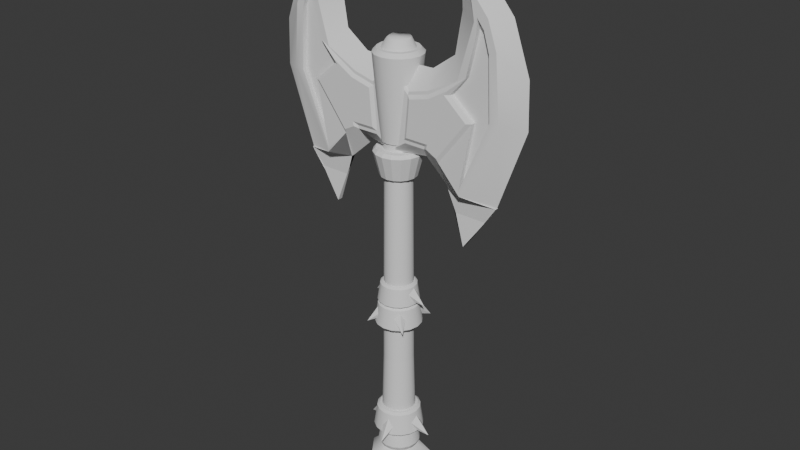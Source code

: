 # Source: axe_draft_2.blend  (saved by Blender 4.2.66; exported with 4.5.12 LTS)
import bpy
from mathutils import Matrix  # noqa: F401  (used for matrix-valued properties, if any)

bpy.ops.wm.read_factory_settings(use_empty=True)
scene = bpy.context.scene
scene.name = 'Scene'

# ---- collections
col_collection = bpy.data.collections.new('Collection'); scene.collection.children.link(col_collection)
col_ref = bpy.data.collections.new('Ref'); scene.collection.children.link(col_ref)

# ---- node groups
ng_smooth_by_angle = bpy.data.node_groups.new('Smooth by Angle', 'GeometryNodeTree')
_s = ng_smooth_by_angle.interface.new_socket(name='Mesh', in_out='OUTPUT', socket_type='NodeSocketGeometry')
_s = ng_smooth_by_angle.interface.new_socket(name='Mesh', in_out='INPUT', socket_type='NodeSocketGeometry')
_s = ng_smooth_by_angle.interface.new_socket(name='Angle', in_out='INPUT', socket_type='NodeSocketFloat')
_s.subtype = 'ANGLE'
_s.default_value = 0.5236
_s.min_value = 0.0
_s.max_value = 3.142
_s.description = 'Maximum face angle for smooth edges'
_s = ng_smooth_by_angle.interface.new_socket(name='Ignore Sharpness', in_out='INPUT', socket_type='NodeSocketBool')
_s.force_non_field = True
ng_smooth_by_angle.description = 'Set the sharpness of mesh edges based on the angle between the neighboring faces'
ng_smooth_by_angle.is_modifier = True
_N = ng_smooth_by_angle.nodes; _L = ng_smooth_by_angle.links
n0 = _N.new('GeometryNodeSetShadeSmooth'); n0.name = 'Set Shade Smooth'; n0.location = (120, -80)
n0.domain = 'EDGE'
n1 = _N.new('GeometryNodeSetShadeSmooth'); n1.name = 'Set Shade Smooth.001'; n1.location = (300, -80)
n2 = _N.new('NodeGroupOutput'); n2.name = 'Group Output'; n2.location = (480, -80)
n3 = _N.new('GeometryNodeInputMeshEdgeAngle'); n3.name = 'Edge Angle'; n3.location = (-440, -240)
n4 = _N.new('NodeGroupInput'); n4.name = 'Group Input'; n4.location = (-80, -80)
n5 = _N.new('GeometryNodeInputEdgeSmooth'); n5.name = 'Is Edge Smooth'; n5.location = (-260, -120)
n6 = _N.new('GeometryNodeInputShadeSmooth'); n6.name = 'Is Shade Smooth'; n6.location = (-440, -397)
n7 = _N.new('FunctionNodeCompare'); n7.name = 'Compare'; n7.location = (-260, -260)
n7.operation = 'LESS_EQUAL'
n7.inputs[6].default_value = (0.0, 0.0, 0.0, 0.0)
n7.inputs[7].default_value = (0.0, 0.0, 0.0, 0.0)
n8 = _N.new('FunctionNodeBooleanMath'); n8.name = 'Boolean Math.001'; n8.location = (-80, -260)
n9 = _N.new('NodeGroupInput'); n9.name = 'Group Input.001'; n9.location = (-440, -329)
n10 = _N.new('NodeGroupInput'); n10.name = 'Group Input.002'; n10.location = (-259, -189)
n11 = _N.new('FunctionNodeBooleanMath'); n11.name = 'Boolean Math'; n11.location = (-80, -149)
n11.operation = 'OR'
n12 = _N.new('FunctionNodeBooleanMath'); n12.name = 'Boolean Math.002'; n12.location = (-260, -380)
n12.operation = 'OR'
n13 = _N.new('NodeGroupInput'); n13.name = 'Group Input.003'; n13.location = (-440, -460)
_L.new(n3.outputs[0], n7.inputs[0])
_L.new(n1.outputs[0], n2.inputs[0])
_L.new(n9.outputs[1], n7.inputs[1])
_L.new(n7.outputs[0], n8.inputs[0])
_L.new(n4.outputs[0], n0.inputs[0])
_L.new(n0.outputs[0], n1.inputs[0])
_L.new(n8.outputs[0], n0.inputs[2])
_L.new(n10.outputs[2], n11.inputs[1])
_L.new(n5.outputs[0], n11.inputs[0])
_L.new(n11.outputs[0], n0.inputs[1])
_L.new(n13.outputs[2], n12.inputs[1])
_L.new(n6.outputs[0], n12.inputs[0])
_L.new(n12.outputs[0], n8.inputs[1])
n2.is_active_output = True

# ---- world
world_world = bpy.data.worlds.new('World'); scene.world = world_world
world_world.use_nodes = True; world_world.node_tree.nodes.clear()
_N = world_world.node_tree.nodes; _L = world_world.node_tree.links
n0 = _N.new('ShaderNodeOutputWorld'); n0.name = 'World Output'; n0.location = (300, 300)
n1 = _N.new('ShaderNodeBackground'); n1.name = 'Background'; n1.location = (10, 300)
n1.inputs[0].default_value = (0.05088, 0.05088, 0.05088, 1.0)
_L.new(n1.outputs[0], n0.inputs[0])
n0.is_active_output = True
world_world.color = (0.05088, 0.05088, 0.05088)
world_world.sun_shadow_jitter_overblur = 0.0

# ---- meshes
me_cylinder = bpy.data.meshes.new('Cylinder')
me_cylinder.from_pydata([(0.0, 1.0, -0.9998), (0.0, 1.0, 1.042), (0.3827, 0.9239, -0.9998), (0.3827, 0.9239, 1.042), (0.7071, 0.7071, -0.9998), (0.7071, 0.7071, 1.042), (0.9239, 0.3827, -0.9998), (0.9239, 0.3827, 1.042), (1.0, 0.0, -0.9998), (0.9239, -0.3827, -0.9998), (0.7071, -0.7071, -0.9998), (0.3827, -0.9239, -0.9998), (0.0, -1.0, -0.9998), (-0.3827, -0.9239, -0.9998), (-0.7071, -0.7071, -0.9998), (-0.9239, -0.3827, -0.9998), (-1.0, 0.0, -0.9998), (-0.9239, 0.3827, -0.9998), (-0.9239, 0.3827, 1.042), (-0.7071, 0.7071, -0.9998), (-0.7071, 0.7071, 1.042), (-0.3827, 0.9239, -0.9998), (-0.3827, 0.9239, 1.042), (8.041e-09, 1.52, 0.9857), (0.5817, 1.404, 0.9857), (1.075, 1.075, 0.9857), (1.404, 0.5817, 0.9857), (1.52, -8.041e-09, 0.9857), (1.404, -0.5817, 0.9857), (1.075, -1.075, 0.9857), (0.5817, -1.404, 0.9857), (8.041e-09, -1.52, 0.9857), (-0.5817, -1.404, 0.9857), (-1.075, -1.075, 0.9857), (-1.404, -0.5817, 0.9857), (-1.52, -8.041e-09, 0.9857), (-1.404, 0.5817, 0.9857), (-1.075, 1.075, 0.9857), (-0.5817, 1.404, 0.9857), (0.4677, 1.129, 0.41), (0.8643, 0.8643, 0.41), (1.129, 0.4677, 0.41), (1.222, -6.926e-09, 0.41), (1.129, -0.4677, 0.41), (0.8643, -0.8643, 0.41), (0.4677, -1.129, 0.41), (7.259e-09, -1.222, 0.41), (-0.4677, -1.129, 0.41), (-0.8643, -0.8643, 0.41), (-1.129, -0.4677, 0.41), (-1.222, -6.926e-09, 0.41), (-1.129, 0.4677, 0.41), (-0.8643, 0.8643, 0.41), (-0.4677, 1.129, 0.41), (7.259e-09, 1.222, 0.41), (0.5006, 1.208, -0.1227), (0.9249, 0.9249, -0.1227), (1.208, 0.5006, -0.1227), (1.308, -5.049e-09, -0.1227), (1.208, -0.5006, -0.1227), (0.9249, -0.9249, -0.1227), (0.5006, -1.208, -0.1227), (7.506e-09, -1.308, -0.1227), (-0.5006, -1.208, -0.1227), (-0.9249, -0.9249, -0.1227), (-1.208, -0.5006, -0.1227), (-1.308, -5.049e-09, -0.1227), (-1.208, 0.5006, -0.1227), (-0.9249, 0.9249, -0.1227), (-0.5006, 1.208, -0.1227), (7.506e-09, 1.308, -0.1227), (0.5351, 1.292, -0.8005), (0.9887, 0.9887, -0.8005), (1.292, 0.5351, -0.8005), (1.398, 4.296e-10, -0.8005), (1.292, -0.5351, -0.8005), (0.9887, -0.9887, -0.8005), (0.5351, -1.292, -0.8005), (5.24e-10, -1.398, -0.8005), (-0.5351, -1.292, -0.8005), (-0.9887, -0.9887, -0.8005), (-1.292, -0.5351, -0.8005), (-1.398, 4.296e-10, -0.8005), (-1.292, 0.5351, -0.8005), (-0.9887, 0.9887, -0.8005), (-0.5351, 1.292, -0.8005), (5.24e-10, 1.398, -0.8005), (0.9239, 0.3827, 1.042), (1.246, 0.04113, 1.014), (1.028, 0.1121, 1.034), (0.7627, -0.3159, 1.042), (1.151, -0.4357, 1.014), (0.9233, -0.3824, 1.034), (0.5837, -0.5837, 1.042), (0.881, -0.8399, 1.014), (0.7066, -0.7066, 1.034), (0.3159, -0.7627, 1.042), (0.4768, -1.11, 1.014), (0.3824, -0.9233, 1.034), (0.0, -0.8255, 1.042), (1.68e-09, -1.205, 1.014), (7.785e-10, -0.9994, 1.034), (-0.3159, -0.7627, 1.042), (-0.4768, -1.11, 1.014), (-0.3824, -0.9233, 1.034), (-0.5837, -0.5837, 1.042), (-0.881, -0.8399, 1.014), (-0.7066, -0.7066, 1.034), (-0.7627, -0.3159, 1.042), (-1.151, -0.4357, 1.014), (-0.9233, -0.3824, 1.034), (-1.246, 0.04113, 1.014), (-0.9239, 0.3827, 1.042), (-1.028, 0.1121, 1.034)], [], [(23, 1, 3, 24), (24, 3, 5, 25), (25, 5, 7, 26), (28, 91, 94, 29), (26, 7, 87, 89, 88, 27), (29, 94, 97, 30), (30, 97, 100, 31), (31, 100, 103, 32), (32, 103, 106, 33), (33, 106, 109, 34), (34, 109, 111, 35), (35, 111, 113, 112, 18, 36), (36, 18, 20, 37), (27, 88, 91, 28), (37, 20, 22, 38), (38, 22, 1, 23), (0, 2, 4, 6, 8, 9, 10, 11, 12, 13, 14, 15, 16, 17, 19, 21), (53, 38, 23, 54), (52, 37, 38, 53), (51, 36, 37, 52), (50, 35, 36, 51), (49, 34, 35, 50), (48, 33, 34, 49), (47, 32, 33, 48), (46, 31, 32, 47), (45, 30, 31, 46), (44, 29, 30, 45), (43, 28, 29, 44), (42, 27, 28, 43), (41, 26, 27, 42), (40, 25, 26, 41), (39, 24, 25, 40), (54, 23, 24, 39), (70, 54, 39, 55), (55, 39, 40, 56), (56, 40, 41, 57), (57, 41, 42, 58), (58, 42, 43, 59), (59, 43, 44, 60), (60, 44, 45, 61), (61, 45, 46, 62), (62, 46, 47, 63), (63, 47, 48, 64), (64, 48, 49, 65), (65, 49, 50, 66), (66, 50, 51, 67), (67, 51, 52, 68), (68, 52, 53, 69), (69, 53, 54, 70), (85, 69, 70, 86), (84, 68, 69, 85), (83, 67, 68, 84), (82, 66, 67, 83), (81, 65, 66, 82), (80, 64, 65, 81), (79, 63, 64, 80), (78, 62, 63, 79), (77, 61, 62, 78), (76, 60, 61, 77), (75, 59, 60, 76), (74, 58, 59, 75), (73, 57, 58, 74), (72, 56, 57, 73), (71, 55, 56, 72), (86, 70, 55, 71), (0, 86, 71, 2), (2, 71, 72, 4), (4, 72, 73, 6), (6, 73, 74, 8), (8, 74, 75, 9), (9, 75, 76, 10), (10, 76, 77, 11), (11, 77, 78, 12), (12, 78, 79, 13), (13, 79, 80, 14), (14, 80, 81, 15), (15, 81, 82, 16), (16, 82, 83, 17), (17, 83, 84, 19), (19, 84, 85, 21), (21, 85, 86, 0), (91, 88, 89, 92), (92, 89, 87, 90), (94, 91, 92, 95), (95, 92, 90, 93), (97, 94, 95, 98), (98, 95, 93, 96), (100, 97, 98, 101), (101, 98, 96, 99), (103, 100, 101, 104), (104, 101, 99, 102), (106, 103, 104, 107), (107, 104, 102, 105), (109, 106, 107, 110), (110, 107, 105, 108), (111, 109, 110, 113), (113, 110, 108, 112), (3, 1, 22, 20, 18, 112, 108, 105, 102, 99, 96, 93, 90, 87, 7, 5)])
me_cylinder.polygons.foreach_set('use_smooth', [True] * 98)
_uv = me_cylinder.uv_layers.new(name='UVMap')
_uv.uv.foreach_set('vector', [1.0, 0.9803, 1.0, 1.0, 0.9375, 1.0, 0.9375, 0.9803, 0.9375, 0.9803, 0.9375, 1.0, 0.875, 1.0, 0.875, 0.9803, 0.875, 0.9803, 0.875, 1.0, 0.8125, 1.0, 0.8125, 0.9803, 0.6875, 0.9803, 0.6875, 0.9935, 0.625, 0.9935, 0.625, 0.9803, 0.8125, 0.9803, 0.8125, 1.0, 0.8125, 1.0, 0.7671, 0.9981, 0.75, 0.9935, 0.75, 0.9803, 0.625, 0.9803, 0.625, 0.9935, 0.5625, 0.9935, 0.5625, 0.9803, 0.5625, 0.9803, 0.5625, 0.9935, 0.5, 0.9935, 0.5, 0.9803, 0.5, 0.9803, 0.5, 0.9935, 0.4375, 0.9935, 0.4375, 0.9803, 0.4375, 0.9803, 0.4375, 0.9935, 0.375, 0.9935, 0.375, 0.9803, 0.375, 0.9803, 0.375, 0.9935, 0.3125, 0.9935, 0.3125, 0.9803, 0.3125, 0.9803, 0.3125, 0.9935, 0.25, 0.9935, 0.25, 0.9803, 0.25, 0.9803, 0.25, 0.9935, 0.2329, 0.9981, 0.1875, 1.0, 0.1875, 1.0, 0.1875, 0.9803, 0.1875, 0.9803, 0.1875, 1.0, 0.125, 1.0, 0.125, 0.9803, 0.75, 0.9803, 0.75, 0.9935, 0.6875, 0.9935, 0.6875, 0.9803, 0.125, 0.9803, 0.125, 1.0, 0.0625, 1.0, 0.0625, 0.9803, 0.0625, 0.9803, 0.0625, 1.0, 0.0, 1.0, 0.0, 0.9803, 0.75, 0.49, 0.8418, 0.4717, 0.9197, 0.4197, 0.9717, 0.3418, 0.99, 0.25, 0.9717, 0.1582, 0.9197, 0.08029, 0.8418, 0.02827, 0.75, 0.01, 0.6582, 0.02827, 0.5803, 0.08029, 0.5283, 0.1582, 0.51, 0.25, 0.5283, 0.3418, 0.5803, 0.4197, 0.6582, 0.4717, 0.0625, 0.8489, 0.0625, 0.9803, 0.0, 0.9803, 0.0, 0.8489, 0.125, 0.8489, 0.125, 0.9803, 0.0625, 0.9803, 0.0625, 0.8489, 0.1875, 0.8489, 0.1875, 0.9803, 0.125, 0.9803, 0.125, 0.8489, 0.25, 0.8489, 0.25, 0.9803, 0.1875, 0.9803, 0.1875, 0.8489, 0.3125, 0.8489, 0.3125, 0.9803, 0.25, 0.9803, 0.25, 0.8489, 0.375, 0.8489, 0.375, 0.9803, 0.3125, 0.9803, 0.3125, 0.8489, 0.4375, 0.8489, 0.4375, 0.9803, 0.375, 0.9803, 0.375, 0.8489, 0.5, 0.8489, 0.5, 0.9803, 0.4375, 0.9803, 0.4375, 0.8489, 0.5625, 0.8489, 0.5625, 0.9803, 0.5, 0.9803, 0.5, 0.8489, 0.625, 0.8489, 0.625, 0.9803, 0.5625, 0.9803, 0.5625, 0.8489, 0.6875, 0.8489, 0.6875, 0.9803, 0.625, 0.9803, 0.625, 0.8489, 0.75, 0.8489, 0.75, 0.9803, 0.6875, 0.9803, 0.6875, 0.8489, 0.8125, 0.8489, 0.8125, 0.9803, 0.75, 0.9803, 0.75, 0.8489, 0.875, 0.8489, 0.875, 0.9803, 0.8125, 0.9803, 0.8125, 0.8489, 0.9375, 0.8489, 0.9375, 0.9803, 0.875, 0.9803, 0.875, 0.8489, 1.0, 0.8489, 1.0, 0.9803, 0.9375, 0.9803, 0.9375, 0.8489, 1.0, 0.7219, 1.0, 0.8489, 0.9375, 0.8489, 0.9375, 0.7219, 0.9375, 0.7219, 0.9375, 0.8489, 0.875, 0.8489, 0.875, 0.7219, 0.875, 0.7219, 0.875, 0.8489, 0.8125, 0.8489, 0.8125, 0.7219, 0.8125, 0.7219, 0.8125, 0.8489, 0.75, 0.8489, 0.75, 0.7219, 0.75, 0.7219, 0.75, 0.8489, 0.6875, 0.8489, 0.6875, 0.7219, 0.6875, 0.7219, 0.6875, 0.8489, 0.625, 0.8489, 0.625, 0.7219, 0.625, 0.7219, 0.625, 0.8489, 0.5625, 0.8489, 0.5625, 0.7219, 0.5625, 0.7219, 0.5625, 0.8489, 0.5, 0.8489, 0.5, 0.7219, 0.5, 0.7219, 0.5, 0.8489, 0.4375, 0.8489, 0.4375, 0.7219, 0.4375, 0.7219, 0.4375, 0.8489, 0.375, 0.8489, 0.375, 0.7219, 0.375, 0.7219, 0.375, 0.8489, 0.3125, 0.8489, 0.3125, 0.7219, 0.3125, 0.7219, 0.3125, 0.8489, 0.25, 0.8489, 0.25, 0.7219, 0.25, 0.7219, 0.25, 0.8489, 0.1875, 0.8489, 0.1875, 0.7219, 0.1875, 0.7219, 0.1875, 0.8489, 0.125, 0.8489, 0.125, 0.7219, 0.125, 0.7219, 0.125, 0.8489, 0.0625, 0.8489, 0.0625, 0.7219, 0.0625, 0.7219, 0.0625, 0.8489, 0.0, 0.8489, 0.0, 0.7219, 0.0625, 0.5518, 0.0625, 0.7219, 0.0, 0.7219, 0.0, 0.5518, 0.125, 0.5518, 0.125, 0.7219, 0.0625, 0.7219, 0.0625, 0.5518, 0.1875, 0.5518, 0.1875, 0.7219, 0.125, 0.7219, 0.125, 0.5518, 0.25, 0.5518, 0.25, 0.7219, 0.1875, 0.7219, 0.1875, 0.5518, 0.3125, 0.5518, 0.3125, 0.7219, 0.25, 0.7219, 0.25, 0.5518, 0.375, 0.5518, 0.375, 0.7219, 0.3125, 0.7219, 0.3125, 0.5518, 0.4375, 0.5518, 0.4375, 0.7219, 0.375, 0.7219, 0.375, 0.5518, 0.5, 0.5518, 0.5, 0.7219, 0.4375, 0.7219, 0.4375, 0.5518, 0.5625, 0.5518, 0.5625, 0.7219, 0.5, 0.7219, 0.5, 0.5518, 0.625, 0.5518, 0.625, 0.7219, 0.5625, 0.7219, 0.5625, 0.5518, 0.6875, 0.5518, 0.6875, 0.7219, 0.625, 0.7219, 0.625, 0.5518, 0.75, 0.5518, 0.75, 0.7219, 0.6875, 0.7219, 0.6875, 0.5518, 0.8125, 0.5518, 0.8125, 0.7219, 0.75, 0.7219, 0.75, 0.5518, 0.875, 0.5518, 0.875, 0.7219, 0.8125, 0.7219, 0.8125, 0.5518, 0.9375, 0.5518, 0.9375, 0.7219, 0.875, 0.7219, 0.875, 0.5518, 1.0, 0.5518, 1.0, 0.7219, 0.9375, 0.7219, 0.9375, 0.5518, 1.0, 0.5, 1.0, 0.5518, 0.9375, 0.5518, 0.9375, 0.5, 0.9375, 0.5, 0.9375, 0.5518, 0.875, 0.5518, 0.875, 0.5, 0.875, 0.5, 0.875, 0.5518, 0.8125, 0.5518, 0.8125, 0.5, 0.8125, 0.5, 0.8125, 0.5518, 0.75, 0.5518, 0.75, 0.5, 0.75, 0.5, 0.75, 0.5518, 0.6875, 0.5518, 0.6875, 0.5, 0.6875, 0.5, 0.6875, 0.5518, 0.625, 0.5518, 0.625, 0.5, 0.625, 0.5, 0.625, 0.5518, 0.5625, 0.5518, 0.5625, 0.5, 0.5625, 0.5, 0.5625, 0.5518, 0.5, 0.5518, 0.5, 0.5, 0.5, 0.5, 0.5, 0.5518, 0.4375, 0.5518, 0.4375, 0.5, 0.4375, 0.5, 0.4375, 0.5518, 0.375, 0.5518, 0.375, 0.5, 0.375, 0.5, 0.375, 0.5518, 0.3125, 0.5518, 0.3125, 0.5, 0.3125, 0.5, 0.3125, 0.5518, 0.25, 0.5518, 0.25, 0.5, 0.25, 0.5, 0.25, 0.5518, 0.1875, 0.5518, 0.1875, 0.5, 0.1875, 0.5, 0.1875, 0.5518, 0.125, 0.5518, 0.125, 0.5, 0.125, 0.5, 0.125, 0.5518, 0.0625, 0.5518, 0.0625, 0.5, 0.0625, 0.5, 0.0625, 0.5518, 0.0, 0.5518, 0.0, 0.5, 0.6875, 0.9935, 0.75, 0.9935, 0.75, 1.0, 0.6875, 1.0, 0.4717, 0.1582, 0.49, 0.25, 0.4717, 0.3418, 0.433, 0.1742, 0.625, 0.9935, 0.6875, 0.9935, 0.6875, 1.0, 0.625, 1.0, 0.4197, 0.08032, 0.4717, 0.1581, 0.433, 0.1742, 0.3901, 0.1099, 0.5625, 0.9935, 0.625, 0.9935, 0.625, 1.0, 0.5625, 1.0, 0.3419, 0.02829, 0.4197, 0.08028, 0.3901, 0.1099, 0.3258, 0.06696, 0.5, 0.9935, 0.5625, 0.9935, 0.5625, 1.0, 0.5, 1.0, 0.25, 0.01001, 0.3418, 0.02826, 0.3258, 0.06696, 0.25, 0.05187, 0.4375, 0.9935, 0.5, 0.9935, 0.5, 1.0, 0.4375, 1.0, 0.1582, 0.02826, 0.25, 0.01001, 0.25, 0.05187, 0.1742, 0.06696, 0.375, 0.9935, 0.4375, 0.9935, 0.4375, 1.0, 0.375, 1.0, 0.08032, 0.08028, 0.1581, 0.02829, 0.1742, 0.06696, 0.1099, 0.1099, 0.3125, 0.9935, 0.375, 0.9935, 0.375, 1.0, 0.3125, 1.0, 0.02829, 0.1581, 0.08028, 0.08032, 0.1099, 0.1099, 0.06696, 0.1742, 0.25, 0.9935, 0.3125, 0.9935, 0.3125, 1.0, 0.25, 1.0, 0.01, 0.25, 0.02826, 0.1582, 0.06696, 0.1742, 0.02827, 0.3418, 0.3418, 0.4717, 0.25, 0.49, 0.1582, 0.4717, 0.08029, 0.4197, 0.02827, 0.3418, 0.02827, 0.3418, 0.06696, 0.1742, 0.1099, 0.1099, 0.1742, 0.06696, 0.25, 0.05187, 0.3258, 0.06696, 0.3901, 0.1099, 0.433, 0.1742, 0.4717, 0.3418, 0.4717, 0.3418, 0.4197, 0.4197])
me_cylinder.update()
me_cylinder_001 = bpy.data.meshes.new('Cylinder.001')
me_cylinder_001.from_pydata([(0.0, 0.8285, 0.5256), (-3.122e-10, 0.9302, 0.3977), (0.3171, 0.7655, 0.5256), (0.356, 0.8594, 0.3977), (0.5859, 0.5859, 0.5256), (0.6577, 0.6577, 0.3977), (0.7655, 0.3171, 0.5256), (0.8594, 0.356, 0.3977), (0.8285, 0.0, 0.5256), (0.9302, -6.244e-10, 0.3977), (0.7655, -0.3171, 0.5256), (0.8594, -0.356, 0.3977), (0.5859, -0.5859, 0.5256), (0.6577, -0.6577, 0.3977), (0.3171, -0.7655, 0.5256), (0.356, -0.8594, 0.3977), (0.0, -0.8285, 0.5256), (-3.122e-10, -0.9302, 0.3977), (-0.3171, -0.7655, 0.5256), (-0.356, -0.8594, 0.3977), (-0.5859, -0.5859, 0.5256), (-0.6577, -0.6577, 0.3977), (-0.7655, -0.3171, 0.5256), (-0.8594, -0.356, 0.3977), (-0.8285, 0.0, 0.5256), (-0.9302, -6.244e-10, 0.3977), (-0.7655, 0.3171, 0.5256), (-0.8594, 0.356, 0.3977), (-0.5859, 0.5859, 0.5256), (-0.6577, 0.6577, 0.3977), (-0.3171, 0.7655, 0.5256), (-0.356, 0.8594, 0.3977), (-1.863e-09, 0.6042, -0.5824), (-1.356e-09, 0.6968, -0.5116), (0.2667, 0.6438, -0.5116), (0.2312, 0.5582, -0.5824), (0.4927, 0.4927, -0.5116), (0.4272, 0.4272, -0.5824), (0.6438, 0.2667, -0.5116), (0.5582, 0.2312, -0.5824), (0.6968, -2.712e-09, -0.5116), (0.6042, -2.794e-09, -0.5824), (0.6438, -0.2667, -0.5116), (0.5582, -0.2312, -0.5824), (0.4927, -0.4927, -0.5116), (0.4272, -0.4272, -0.5824), (0.2667, -0.6438, -0.5116), (0.2312, -0.5582, -0.5824), (-1.356e-09, -0.6968, -0.5116), (-1.863e-09, -0.6042, -0.5824), (-0.2667, -0.6438, -0.5116), (-0.2312, -0.5582, -0.5824), (-0.4927, -0.4927, -0.5116), (-0.4272, -0.4272, -0.5824), (-0.6438, -0.2667, -0.5116), (-0.5582, -0.2312, -0.5824), (-0.6968, -2.712e-09, -0.5116), (-0.6042, -2.794e-09, -0.5824), (-0.6438, 0.2667, -0.5116), (-0.5582, 0.2312, -0.5824), (-0.4927, 0.4927, -0.5116), (-0.4272, 0.4272, -0.5824), (-0.2667, 0.6438, -0.5116), (-0.2312, 0.5582, -0.5824)], [], [(33, 1, 3, 34), (38, 7, 9, 40), (40, 9, 11, 42), (42, 11, 13, 44), (44, 13, 15, 46), (46, 15, 17, 48), (48, 17, 19, 50), (50, 19, 21, 52), (52, 21, 23, 54), (54, 23, 25, 56), (56, 25, 27, 58), (58, 27, 29, 60), (60, 29, 31, 62), (34, 3, 5, 36), (36, 5, 7, 38), (62, 31, 1, 33), (3, 1, 0, 2), (5, 3, 2, 4), (7, 5, 4, 6), (9, 7, 6, 8), (11, 9, 8, 10), (13, 11, 10, 12), (15, 13, 12, 14), (17, 15, 14, 16), (19, 17, 16, 18), (21, 19, 18, 20), (23, 21, 20, 22), (25, 23, 22, 24), (27, 25, 24, 26), (29, 27, 26, 28), (31, 29, 28, 30), (1, 31, 30, 0), (2, 0, 30, 28, 26, 24, 22, 20, 18, 16, 14, 12, 10, 8, 6, 4), (33, 34, 35, 32), (34, 36, 37, 35), (36, 38, 39, 37), (38, 40, 41, 39), (40, 42, 43, 41), (42, 44, 45, 43), (44, 46, 47, 45), (46, 48, 49, 47), (48, 50, 51, 49), (50, 52, 53, 51), (52, 54, 55, 53), (54, 56, 57, 55), (56, 58, 59, 57), (58, 60, 61, 59), (60, 62, 63, 61), (62, 33, 32, 63), (32, 35, 37, 39, 41, 43, 45, 47, 49, 51, 53, 55, 57, 59, 61, 63)])
_uv = me_cylinder_001.uv_layers.new(name='UVMap')
_uv.uv.foreach_set('vector', [1.0, 0.5319, 1.0, 0.9423, 0.9375, 0.9423, 0.9375, 0.5319, 0.8125, 0.5319, 0.8125, 0.9423, 0.75, 0.9423, 0.75, 0.5319, 0.75, 0.5319, 0.75, 0.9423, 0.6875, 0.9423, 0.6875, 0.5319, 0.6875, 0.5319, 0.6875, 0.9423, 0.625, 0.9423, 0.625, 0.5319, 0.625, 0.5319, 0.625, 0.9423, 0.5625, 0.9423, 0.5625, 0.5319, 0.5625, 0.5319, 0.5625, 0.9423, 0.5, 0.9423, 0.5, 0.5319, 0.5, 0.5319, 0.5, 0.9423, 0.4375, 0.9423, 0.4375, 0.5319, 0.4375, 0.5319, 0.4375, 0.9423, 0.375, 0.9423, 0.375, 0.5319, 0.375, 0.5319, 0.375, 0.9423, 0.3125, 0.9423, 0.3125, 0.5319, 0.3125, 0.5319, 0.3125, 0.9423, 0.25, 0.9423, 0.25, 0.5319, 0.25, 0.5319, 0.25, 0.9423, 0.1875, 0.9423, 0.1875, 0.5319, 0.1875, 0.5319, 0.1875, 0.9423, 0.125, 0.9423, 0.125, 0.5319, 0.125, 0.5319, 0.125, 0.9423, 0.0625, 0.9423, 0.0625, 0.5319, 0.9375, 0.5319, 0.9375, 0.9423, 0.875, 0.9423, 0.875, 0.5319, 0.875, 0.5319, 0.875, 0.9423, 0.8125, 0.9423, 0.8125, 0.5319, 0.0625, 0.5319, 0.0625, 0.9423, 0.0, 0.9423, 0.0, 0.5319, 0.3403, 0.472, 0.2516, 0.4897, 0.25, 0.4565, 0.329, 0.4408, 0.4184, 0.4206, 0.3432, 0.4708, 0.329, 0.4408, 0.396, 0.396, 0.4708, 0.3432, 0.4206, 0.4184, 0.396, 0.396, 0.4408, 0.329, 0.4897, 0.2516, 0.472, 0.3403, 0.4408, 0.329, 0.4565, 0.25, 0.472, 0.1597, 0.4897, 0.2484, 0.4565, 0.25, 0.4408, 0.171, 0.4206, 0.08162, 0.4708, 0.1568, 0.4408, 0.171, 0.396, 0.104, 0.3432, 0.02916, 0.4184, 0.07941, 0.396, 0.104, 0.329, 0.05923, 0.2516, 0.01031, 0.3403, 0.02796, 0.329, 0.05923, 0.25, 0.04351, 0.1597, 0.02796, 0.2484, 0.01031, 0.25, 0.04351, 0.171, 0.05923, 0.08162, 0.07941, 0.1568, 0.02916, 0.171, 0.05923, 0.104, 0.104, 0.02916, 0.1568, 0.07941, 0.08162, 0.104, 0.104, 0.05923, 0.171, 0.01031, 0.2484, 0.02796, 0.1597, 0.05923, 0.171, 0.04351, 0.25, 0.02796, 0.3403, 0.01031, 0.2516, 0.04351, 0.25, 0.05923, 0.329, 0.07941, 0.4184, 0.02916, 0.3432, 0.05923, 0.329, 0.104, 0.396, 0.1568, 0.4708, 0.08162, 0.4206, 0.104, 0.396, 0.171, 0.4408, 0.2484, 0.4897, 0.1597, 0.472, 0.171, 0.4408, 0.25, 0.4565, 0.329, 0.4408, 0.25, 0.4565, 0.171, 0.4408, 0.104, 0.396, 0.05923, 0.329, 0.04351, 0.25, 0.05923, 0.171, 0.104, 0.104, 0.171, 0.05923, 0.25, 0.04351, 0.329, 0.05923, 0.396, 0.104, 0.4408, 0.171, 0.4565, 0.25, 0.4408, 0.329, 0.396, 0.396, 1.0, 0.5319, 0.9375, 0.5319, 0.9409, 0.5, 0.9966, 0.5, 0.9375, 0.5319, 0.875, 0.5319, 0.8784, 0.5, 0.9341, 0.5, 0.875, 0.5319, 0.8125, 0.5319, 0.8159, 0.5, 0.8716, 0.5, 0.8125, 0.5319, 0.75, 0.5319, 0.7534, 0.5, 0.8091, 0.5, 0.75, 0.5319, 0.6875, 0.5319, 0.6909, 0.5, 0.7466, 0.5, 0.6875, 0.5319, 0.625, 0.5319, 0.6284, 0.5, 0.6841, 0.5, 0.625, 0.5319, 0.5625, 0.5319, 0.5659, 0.5, 0.6216, 0.5, 0.5625, 0.5319, 0.5, 0.5319, 0.5034, 0.5, 0.5591, 0.5, 0.5, 0.5319, 0.4375, 0.5319, 0.4409, 0.5, 0.4966, 0.5, 0.4375, 0.5319, 0.375, 0.5319, 0.3784, 0.5, 0.4341, 0.5, 0.375, 0.5319, 0.3125, 0.5319, 0.3159, 0.5, 0.3716, 0.5, 0.3125, 0.5319, 0.25, 0.5319, 0.2534, 0.5, 0.3091, 0.5, 0.25, 0.5319, 0.1875, 0.5319, 0.1909, 0.5, 0.2466, 0.5, 0.1875, 0.5319, 0.125, 0.5319, 0.1284, 0.5, 0.1841, 0.5, 0.125, 0.5319, 0.0625, 0.5319, 0.06593, 0.5, 0.1216, 0.5, 0.0625, 0.5319, 0.0, 0.5319, 0.003428, 0.5, 0.05907, 0.5, 0.75, 0.4637, 0.8318, 0.4474, 0.9011, 0.4011, 0.9474, 0.3318, 0.9637, 0.25, 0.9474, 0.1682, 0.9011, 0.09891, 0.8318, 0.05259, 0.75, 0.03633, 0.6682, 0.05259, 0.5989, 0.09891, 0.5526, 0.1682, 0.5363, 0.25, 0.5526, 0.3318, 0.5989, 0.4011, 0.6682, 0.4474])
me_cylinder_001.update()
me_cylinder_002 = bpy.data.meshes.new('Cylinder.002')
me_cylinder_002.from_pydata([(0.0, 0.8188, 0.7459), (2.123e-10, 0.9283, 0.653), (0.3134, 0.7565, 0.7459), (0.3552, 0.8576, 0.653), (0.579, 0.579, 0.7459), (0.6564, 0.6564, 0.653), (0.7565, 0.3134, 0.7459), (0.8576, 0.3552, 0.653), (0.8188, 0.0, 0.7459), (0.9283, 4.247e-10, 0.653), (0.7565, -0.3134, 0.7459), (0.8576, -0.3552, 0.653), (0.579, -0.579, 0.7459), (0.6564, -0.6564, 0.653), (0.3134, -0.7565, 0.7459), (0.3552, -0.8576, 0.653), (0.0, -0.8188, 0.7459), (2.123e-10, -0.9283, 0.653), (-0.3134, -0.7565, 0.7459), (-0.3552, -0.8576, 0.653), (-0.579, -0.579, 0.7459), (-0.6564, -0.6564, 0.653), (-0.7565, -0.3134, 0.7459), (-0.8576, -0.3552, 0.653), (-0.8188, 0.0, 0.7459), (-0.9283, 4.247e-10, 0.653), (-0.7565, 0.3134, 0.7459), (-0.8576, 0.3552, 0.653), (-0.579, 0.579, 0.7459), (-0.6564, 0.6564, 0.653), (-0.3134, 0.7565, 0.7459), (-0.3552, 0.8576, 0.653), (7.451e-09, 0.9737, -0.3606), (-1.869e-10, 1.063, -0.2593), (0.4068, 0.9822, -0.2593), (0.3726, 0.8996, -0.3606), (0.7517, 0.7517, -0.2593), (0.6885, 0.6885, -0.3606), (0.9822, 0.4068, -0.2593), (0.8996, 0.3726, -0.3606), (1.063, -3.738e-10, -0.2593), (0.9737, -7.451e-09, -0.3606), (0.9822, -0.4068, -0.2593), (0.8996, -0.3726, -0.3606), (0.7517, -0.7517, -0.2593), (0.6885, -0.6885, -0.3606), (0.4068, -0.9822, -0.2593), (0.3726, -0.8996, -0.3606), (-1.869e-10, -1.063, -0.2593), (-7.451e-09, -0.9737, -0.3606), (-0.4068, -0.9822, -0.2593), (-0.3726, -0.8996, -0.3606), (-0.7517, -0.7517, -0.2593), (-0.6885, -0.6885, -0.3606), (-0.9822, -0.4068, -0.2593), (-0.8996, -0.3726, -0.3606), (-1.063, -3.738e-10, -0.2593), (-0.9737, 7.451e-09, -0.3606), (-0.9822, 0.4068, -0.2593), (-0.8996, 0.3726, -0.3606), (-0.7517, 0.7517, -0.2593), (-0.6885, 0.6885, -0.3606), (-0.4068, 0.9822, -0.2593), (-0.3726, 0.8996, -0.3606)], [], [(33, 1, 3, 34), (38, 7, 9, 40), (40, 9, 11, 42), (42, 11, 13, 44), (44, 13, 15, 46), (46, 15, 17, 48), (48, 17, 19, 50), (50, 19, 21, 52), (52, 21, 23, 54), (54, 23, 25, 56), (56, 25, 27, 58), (58, 27, 29, 60), (60, 29, 31, 62), (34, 3, 5, 36), (36, 5, 7, 38), (62, 31, 1, 33), (3, 1, 0, 2), (5, 3, 2, 4), (7, 5, 4, 6), (9, 7, 6, 8), (11, 9, 8, 10), (13, 11, 10, 12), (15, 13, 12, 14), (17, 15, 14, 16), (19, 17, 16, 18), (21, 19, 18, 20), (23, 21, 20, 22), (25, 23, 22, 24), (27, 25, 24, 26), (29, 27, 26, 28), (31, 29, 28, 30), (1, 31, 30, 0), (2, 0, 30, 28, 26, 24, 22, 20, 18, 16, 14, 12, 10, 8, 6, 4), (33, 34, 35, 32), (34, 36, 37, 35), (36, 38, 39, 37), (38, 40, 41, 39), (40, 42, 43, 41), (42, 44, 45, 43), (44, 46, 47, 45), (46, 48, 49, 47), (48, 50, 51, 49), (50, 52, 53, 51), (52, 54, 55, 53), (54, 56, 57, 55), (56, 58, 59, 57), (58, 60, 61, 59), (60, 62, 63, 61), (62, 33, 32, 63), (32, 35, 37, 39, 41, 43, 45, 47, 49, 51, 53, 55, 57, 59, 61, 63)])
me_cylinder_002.polygons.foreach_set('use_smooth', [True] * 50)
_uv = me_cylinder_002.uv_layers.new(name='UVMap')
_uv.uv.foreach_set('vector', [1.0, 0.5458, 1.0, 0.958, 0.9375, 0.958, 0.9375, 0.5458, 0.8125, 0.5458, 0.8125, 0.958, 0.75, 0.958, 0.75, 0.5458, 0.75, 0.5458, 0.75, 0.958, 0.6875, 0.958, 0.6875, 0.5458, 0.6875, 0.5458, 0.6875, 0.958, 0.625, 0.958, 0.625, 0.5458, 0.625, 0.5458, 0.625, 0.958, 0.5625, 0.958, 0.5625, 0.5458, 0.5625, 0.5458, 0.5625, 0.958, 0.5, 0.958, 0.5, 0.5458, 0.5, 0.5458, 0.5, 0.958, 0.4375, 0.958, 0.4375, 0.5458, 0.4375, 0.5458, 0.4375, 0.958, 0.375, 0.958, 0.375, 0.5458, 0.375, 0.5458, 0.375, 0.958, 0.3125, 0.958, 0.3125, 0.5458, 0.3125, 0.5458, 0.3125, 0.958, 0.25, 0.958, 0.25, 0.5458, 0.25, 0.5458, 0.25, 0.958, 0.1875, 0.958, 0.1875, 0.5458, 0.1875, 0.5458, 0.1875, 0.958, 0.125, 0.958, 0.125, 0.5458, 0.125, 0.5458, 0.125, 0.958, 0.0625, 0.958, 0.0625, 0.5458, 0.9375, 0.5458, 0.9375, 0.958, 0.875, 0.958, 0.875, 0.5458, 0.875, 0.5458, 0.875, 0.958, 0.8125, 0.958, 0.8125, 0.5458, 0.0625, 0.5458, 0.0625, 0.958, 0.0, 0.958, 0.0, 0.5458, 0.3418, 0.4717, 0.25, 0.49, 0.25, 0.4649, 0.3322, 0.4485, 0.4197, 0.4197, 0.3418, 0.4717, 0.3322, 0.4485, 0.4019, 0.4019, 0.4717, 0.3418, 0.4197, 0.4197, 0.4019, 0.4019, 0.4485, 0.3322, 0.49, 0.25, 0.4717, 0.3418, 0.4485, 0.3322, 0.4649, 0.25, 0.4717, 0.1582, 0.49, 0.25, 0.4649, 0.25, 0.4485, 0.1678, 0.4197, 0.08029, 0.4717, 0.1582, 0.4485, 0.1678, 0.4019, 0.09805, 0.3418, 0.02827, 0.4197, 0.08029, 0.4019, 0.09805, 0.3322, 0.05147, 0.25, 0.01, 0.3418, 0.02827, 0.3322, 0.05147, 0.25, 0.03511, 0.1582, 0.02827, 0.25, 0.01, 0.25, 0.03511, 0.1678, 0.05147, 0.08029, 0.08029, 0.1582, 0.02827, 0.1678, 0.05147, 0.09805, 0.09805, 0.02827, 0.1582, 0.08029, 0.08029, 0.09805, 0.09805, 0.05147, 0.1678, 0.01, 0.25, 0.02827, 0.1582, 0.05147, 0.1678, 0.03511, 0.25, 0.02827, 0.3418, 0.01, 0.25, 0.03511, 0.25, 0.05147, 0.3322, 0.08029, 0.4197, 0.02827, 0.3418, 0.05147, 0.3322, 0.09805, 0.4019, 0.1582, 0.4717, 0.08029, 0.4197, 0.09805, 0.4019, 0.1678, 0.4485, 0.25, 0.49, 0.1582, 0.4717, 0.1678, 0.4485, 0.25, 0.4649, 0.3322, 0.4485, 0.25, 0.4649, 0.1678, 0.4485, 0.09805, 0.4019, 0.05147, 0.3322, 0.03511, 0.25, 0.05147, 0.1678, 0.09805, 0.09805, 0.1678, 0.05147, 0.25, 0.03511, 0.3322, 0.05147, 0.4019, 0.09805, 0.4485, 0.1678, 0.4649, 0.25, 0.4485, 0.3322, 0.4019, 0.4019, 1.0, 0.5458, 0.9375, 0.5458, 0.9405, 0.5, 0.997, 0.5, 0.9375, 0.5458, 0.875, 0.5458, 0.878, 0.5, 0.9345, 0.5, 0.875, 0.5458, 0.8125, 0.5458, 0.8155, 0.5, 0.872, 0.5, 0.8125, 0.5458, 0.75, 0.5458, 0.753, 0.5, 0.8095, 0.5, 0.75, 0.5458, 0.6875, 0.5458, 0.6905, 0.5, 0.747, 0.5, 0.6875, 0.5458, 0.625, 0.5458, 0.628, 0.5, 0.6845, 0.5, 0.625, 0.5458, 0.5625, 0.5458, 0.5655, 0.5, 0.622, 0.5, 0.5625, 0.5458, 0.5, 0.5458, 0.503, 0.5, 0.5595, 0.5, 0.5, 0.5458, 0.4375, 0.5458, 0.4405, 0.5, 0.497, 0.5, 0.4375, 0.5458, 0.375, 0.5458, 0.378, 0.5, 0.4345, 0.5, 0.375, 0.5458, 0.3125, 0.5458, 0.3155, 0.5, 0.372, 0.5, 0.3125, 0.5458, 0.25, 0.5458, 0.253, 0.5, 0.3095, 0.5, 0.25, 0.5458, 0.1875, 0.5458, 0.1905, 0.5, 0.247, 0.5, 0.1875, 0.5458, 0.125, 0.5458, 0.128, 0.5, 0.1845, 0.5, 0.125, 0.5458, 0.0625, 0.5458, 0.06553, 0.5, 0.122, 0.5, 0.0625, 0.5458, 0.0, 0.5458, 0.003025, 0.5, 0.05947, 0.5, 0.75, 0.4668, 0.833, 0.4503, 0.9033, 0.4033, 0.9503, 0.333, 0.9668, 0.25, 0.9503, 0.167, 0.9033, 0.09672, 0.833, 0.04973, 0.75, 0.03323, 0.667, 0.04973, 0.5967, 0.09672, 0.5497, 0.167, 0.5332, 0.25, 0.5497, 0.333, 0.5967, 0.4033, 0.667, 0.4503])
me_cylinder_002.update()
me_cylinder_003 = bpy.data.meshes.new('Cylinder.003')
me_cylinder_003.from_pydata([(0.0, 0.8188, 0.7459), (2.123e-10, 0.9283, 0.653), (0.3134, 0.7565, 0.7459), (0.3552, 0.8576, 0.653), (0.579, 0.579, 0.7459), (0.6564, 0.6564, 0.653), (0.7565, 0.3134, 0.7459), (0.8576, 0.3552, 0.653), (0.8188, 0.0, 0.7459), (0.9283, 4.247e-10, 0.653), (0.7565, -0.3134, 0.7459), (0.8576, -0.3552, 0.653), (0.579, -0.579, 0.7459), (0.6564, -0.6564, 0.653), (0.3134, -0.7565, 0.7459), (0.3552, -0.8576, 0.653), (0.0, -0.8188, 0.7459), (2.123e-10, -0.9283, 0.653), (-0.3134, -0.7565, 0.7459), (-0.3552, -0.8576, 0.653), (-0.579, -0.579, 0.7459), (-0.6564, -0.6564, 0.653), (-0.7565, -0.3134, 0.7459), (-0.8576, -0.3552, 0.653), (-0.8188, 0.0, 0.7459), (-0.9283, 4.247e-10, 0.653), (-0.7565, 0.3134, 0.7459), (-0.8576, 0.3552, 0.653), (-0.579, 0.579, 0.7459), (-0.6564, 0.6564, 0.653), (-0.3134, 0.7565, 0.7459), (-0.3552, 0.8576, 0.653), (7.451e-09, 0.9737, -0.3606), (-1.869e-10, 1.063, -0.2593), (0.4068, 0.9822, -0.2593), (0.3726, 0.8996, -0.3606), (0.7517, 0.7517, -0.2593), (0.6885, 0.6885, -0.3606), (0.9822, 0.4068, -0.2593), (0.8996, 0.3726, -0.3606), (1.063, -3.738e-10, -0.2593), (0.9737, -7.451e-09, -0.3606), (0.9822, -0.4068, -0.2593), (0.8996, -0.3726, -0.3606), (0.7517, -0.7517, -0.2593), (0.6885, -0.6885, -0.3606), (0.4068, -0.9822, -0.2593), (0.3726, -0.8996, -0.3606), (-1.869e-10, -1.063, -0.2593), (-7.451e-09, -0.9737, -0.3606), (-0.4068, -0.9822, -0.2593), (-0.3726, -0.8996, -0.3606), (-0.7517, -0.7517, -0.2593), (-0.6885, -0.6885, -0.3606), (-0.9822, -0.4068, -0.2593), (-0.8996, -0.3726, -0.3606), (-1.063, -3.738e-10, -0.2593), (-0.9737, 7.451e-09, -0.3606), (-0.9822, 0.4068, -0.2593), (-0.8996, 0.3726, -0.3606), (-0.7517, 0.7517, -0.2593), (-0.6885, 0.6885, -0.3606), (-0.4068, 0.9822, -0.2593), (-0.3726, 0.8996, -0.3606)], [], [(33, 1, 3, 34), (38, 7, 9, 40), (40, 9, 11, 42), (42, 11, 13, 44), (44, 13, 15, 46), (46, 15, 17, 48), (48, 17, 19, 50), (50, 19, 21, 52), (52, 21, 23, 54), (54, 23, 25, 56), (56, 25, 27, 58), (58, 27, 29, 60), (60, 29, 31, 62), (34, 3, 5, 36), (36, 5, 7, 38), (62, 31, 1, 33), (3, 1, 0, 2), (5, 3, 2, 4), (7, 5, 4, 6), (9, 7, 6, 8), (11, 9, 8, 10), (13, 11, 10, 12), (15, 13, 12, 14), (17, 15, 14, 16), (19, 17, 16, 18), (21, 19, 18, 20), (23, 21, 20, 22), (25, 23, 22, 24), (27, 25, 24, 26), (29, 27, 26, 28), (31, 29, 28, 30), (1, 31, 30, 0), (2, 0, 30, 28, 26, 24, 22, 20, 18, 16, 14, 12, 10, 8, 6, 4), (33, 34, 35, 32), (34, 36, 37, 35), (36, 38, 39, 37), (38, 40, 41, 39), (40, 42, 43, 41), (42, 44, 45, 43), (44, 46, 47, 45), (46, 48, 49, 47), (48, 50, 51, 49), (50, 52, 53, 51), (52, 54, 55, 53), (54, 56, 57, 55), (56, 58, 59, 57), (58, 60, 61, 59), (60, 62, 63, 61), (62, 33, 32, 63), (32, 35, 37, 39, 41, 43, 45, 47, 49, 51, 53, 55, 57, 59, 61, 63)])
me_cylinder_003.polygons.foreach_set('use_smooth', [True] * 50)
_uv = me_cylinder_003.uv_layers.new(name='UVMap')
_uv.uv.foreach_set('vector', [1.0, 0.5458, 1.0, 0.958, 0.9375, 0.958, 0.9375, 0.5458, 0.8125, 0.5458, 0.8125, 0.958, 0.75, 0.958, 0.75, 0.5458, 0.75, 0.5458, 0.75, 0.958, 0.6875, 0.958, 0.6875, 0.5458, 0.6875, 0.5458, 0.6875, 0.958, 0.625, 0.958, 0.625, 0.5458, 0.625, 0.5458, 0.625, 0.958, 0.5625, 0.958, 0.5625, 0.5458, 0.5625, 0.5458, 0.5625, 0.958, 0.5, 0.958, 0.5, 0.5458, 0.5, 0.5458, 0.5, 0.958, 0.4375, 0.958, 0.4375, 0.5458, 0.4375, 0.5458, 0.4375, 0.958, 0.375, 0.958, 0.375, 0.5458, 0.375, 0.5458, 0.375, 0.958, 0.3125, 0.958, 0.3125, 0.5458, 0.3125, 0.5458, 0.3125, 0.958, 0.25, 0.958, 0.25, 0.5458, 0.25, 0.5458, 0.25, 0.958, 0.1875, 0.958, 0.1875, 0.5458, 0.1875, 0.5458, 0.1875, 0.958, 0.125, 0.958, 0.125, 0.5458, 0.125, 0.5458, 0.125, 0.958, 0.0625, 0.958, 0.0625, 0.5458, 0.9375, 0.5458, 0.9375, 0.958, 0.875, 0.958, 0.875, 0.5458, 0.875, 0.5458, 0.875, 0.958, 0.8125, 0.958, 0.8125, 0.5458, 0.0625, 0.5458, 0.0625, 0.958, 0.0, 0.958, 0.0, 0.5458, 0.3418, 0.4717, 0.25, 0.49, 0.25, 0.4649, 0.3322, 0.4485, 0.4197, 0.4197, 0.3418, 0.4717, 0.3322, 0.4485, 0.4019, 0.4019, 0.4717, 0.3418, 0.4197, 0.4197, 0.4019, 0.4019, 0.4485, 0.3322, 0.49, 0.25, 0.4717, 0.3418, 0.4485, 0.3322, 0.4649, 0.25, 0.4717, 0.1582, 0.49, 0.25, 0.4649, 0.25, 0.4485, 0.1678, 0.4197, 0.08029, 0.4717, 0.1582, 0.4485, 0.1678, 0.4019, 0.09805, 0.3418, 0.02827, 0.4197, 0.08029, 0.4019, 0.09805, 0.3322, 0.05147, 0.25, 0.01, 0.3418, 0.02827, 0.3322, 0.05147, 0.25, 0.03511, 0.1582, 0.02827, 0.25, 0.01, 0.25, 0.03511, 0.1678, 0.05147, 0.08029, 0.08029, 0.1582, 0.02827, 0.1678, 0.05147, 0.09805, 0.09805, 0.02827, 0.1582, 0.08029, 0.08029, 0.09805, 0.09805, 0.05147, 0.1678, 0.01, 0.25, 0.02827, 0.1582, 0.05147, 0.1678, 0.03511, 0.25, 0.02827, 0.3418, 0.01, 0.25, 0.03511, 0.25, 0.05147, 0.3322, 0.08029, 0.4197, 0.02827, 0.3418, 0.05147, 0.3322, 0.09805, 0.4019, 0.1582, 0.4717, 0.08029, 0.4197, 0.09805, 0.4019, 0.1678, 0.4485, 0.25, 0.49, 0.1582, 0.4717, 0.1678, 0.4485, 0.25, 0.4649, 0.3322, 0.4485, 0.25, 0.4649, 0.1678, 0.4485, 0.09805, 0.4019, 0.05147, 0.3322, 0.03511, 0.25, 0.05147, 0.1678, 0.09805, 0.09805, 0.1678, 0.05147, 0.25, 0.03511, 0.3322, 0.05147, 0.4019, 0.09805, 0.4485, 0.1678, 0.4649, 0.25, 0.4485, 0.3322, 0.4019, 0.4019, 1.0, 0.5458, 0.9375, 0.5458, 0.9405, 0.5, 0.997, 0.5, 0.9375, 0.5458, 0.875, 0.5458, 0.878, 0.5, 0.9345, 0.5, 0.875, 0.5458, 0.8125, 0.5458, 0.8155, 0.5, 0.872, 0.5, 0.8125, 0.5458, 0.75, 0.5458, 0.753, 0.5, 0.8095, 0.5, 0.75, 0.5458, 0.6875, 0.5458, 0.6905, 0.5, 0.747, 0.5, 0.6875, 0.5458, 0.625, 0.5458, 0.628, 0.5, 0.6845, 0.5, 0.625, 0.5458, 0.5625, 0.5458, 0.5655, 0.5, 0.622, 0.5, 0.5625, 0.5458, 0.5, 0.5458, 0.503, 0.5, 0.5595, 0.5, 0.5, 0.5458, 0.4375, 0.5458, 0.4405, 0.5, 0.497, 0.5, 0.4375, 0.5458, 0.375, 0.5458, 0.378, 0.5, 0.4345, 0.5, 0.375, 0.5458, 0.3125, 0.5458, 0.3155, 0.5, 0.372, 0.5, 0.3125, 0.5458, 0.25, 0.5458, 0.253, 0.5, 0.3095, 0.5, 0.25, 0.5458, 0.1875, 0.5458, 0.1905, 0.5, 0.247, 0.5, 0.1875, 0.5458, 0.125, 0.5458, 0.128, 0.5, 0.1845, 0.5, 0.125, 0.5458, 0.0625, 0.5458, 0.06553, 0.5, 0.122, 0.5, 0.0625, 0.5458, 0.0, 0.5458, 0.003025, 0.5, 0.05947, 0.5, 0.75, 0.4668, 0.833, 0.4503, 0.9033, 0.4033, 0.9503, 0.333, 0.9668, 0.25, 0.9503, 0.167, 0.9033, 0.09672, 0.833, 0.04973, 0.75, 0.03323, 0.667, 0.04973, 0.5967, 0.09672, 0.5497, 0.167, 0.5332, 0.25, 0.5497, 0.333, 0.5967, 0.4033, 0.667, 0.4503])
me_cylinder_003.update()
me_cylinder_004 = bpy.data.meshes.new('Cylinder.004')
me_cylinder_004.from_pydata([(0.0, 0.8188, 0.7459), (2.123e-10, 0.9283, 0.653), (0.3134, 0.7565, 0.7459), (0.3552, 0.8576, 0.653), (0.579, 0.579, 0.7459), (0.6564, 0.6564, 0.653), (0.7565, 0.3134, 0.7459), (0.8576, 0.3552, 0.653), (0.8188, 0.0, 0.7459), (0.9283, 4.247e-10, 0.653), (0.7565, -0.3134, 0.7459), (0.8576, -0.3552, 0.653), (0.579, -0.579, 0.7459), (0.6564, -0.6564, 0.653), (0.3134, -0.7565, 0.7459), (0.3552, -0.8576, 0.653), (0.0, -0.8188, 0.7459), (2.123e-10, -0.9283, 0.653), (-0.3134, -0.7565, 0.7459), (-0.3552, -0.8576, 0.653), (-0.579, -0.579, 0.7459), (-0.6564, -0.6564, 0.653), (-0.7565, -0.3134, 0.7459), (-0.8576, -0.3552, 0.653), (-0.8188, 0.0, 0.7459), (-0.9283, 4.247e-10, 0.653), (-0.7565, 0.3134, 0.7459), (-0.8576, 0.3552, 0.653), (-0.579, 0.579, 0.7459), (-0.6564, 0.6564, 0.653), (-0.3134, 0.7565, 0.7459), (-0.3552, 0.8576, 0.653), (7.451e-09, 0.9737, -0.3606), (-1.869e-10, 1.063, -0.2593), (0.4068, 0.9822, -0.2593), (0.3726, 0.8996, -0.3606), (0.7517, 0.7517, -0.2593), (0.6885, 0.6885, -0.3606), (0.9822, 0.4068, -0.2593), (0.8996, 0.3726, -0.3606), (1.063, -3.738e-10, -0.2593), (0.9737, -7.451e-09, -0.3606), (0.9822, -0.4068, -0.2593), (0.8996, -0.3726, -0.3606), (0.7517, -0.7517, -0.2593), (0.6885, -0.6885, -0.3606), (0.4068, -0.9822, -0.2593), (0.3726, -0.8996, -0.3606), (-1.869e-10, -1.063, -0.2593), (-7.451e-09, -0.9737, -0.3606), (-0.4068, -0.9822, -0.2593), (-0.3726, -0.8996, -0.3606), (-0.7517, -0.7517, -0.2593), (-0.6885, -0.6885, -0.3606), (-0.9822, -0.4068, -0.2593), (-0.8996, -0.3726, -0.3606), (-1.063, -3.738e-10, -0.2593), (-0.9737, 7.451e-09, -0.3606), (-0.9822, 0.4068, -0.2593), (-0.8996, 0.3726, -0.3606), (-0.7517, 0.7517, -0.2593), (-0.6885, 0.6885, -0.3606), (-0.4068, 0.9822, -0.2593), (-0.3726, 0.8996, -0.3606)], [], [(33, 1, 3, 34), (38, 7, 9, 40), (40, 9, 11, 42), (42, 11, 13, 44), (44, 13, 15, 46), (46, 15, 17, 48), (48, 17, 19, 50), (50, 19, 21, 52), (52, 21, 23, 54), (54, 23, 25, 56), (56, 25, 27, 58), (58, 27, 29, 60), (60, 29, 31, 62), (34, 3, 5, 36), (36, 5, 7, 38), (62, 31, 1, 33), (3, 1, 0, 2), (5, 3, 2, 4), (7, 5, 4, 6), (9, 7, 6, 8), (11, 9, 8, 10), (13, 11, 10, 12), (15, 13, 12, 14), (17, 15, 14, 16), (19, 17, 16, 18), (21, 19, 18, 20), (23, 21, 20, 22), (25, 23, 22, 24), (27, 25, 24, 26), (29, 27, 26, 28), (31, 29, 28, 30), (1, 31, 30, 0), (2, 0, 30, 28, 26, 24, 22, 20, 18, 16, 14, 12, 10, 8, 6, 4), (33, 34, 35, 32), (34, 36, 37, 35), (36, 38, 39, 37), (38, 40, 41, 39), (40, 42, 43, 41), (42, 44, 45, 43), (44, 46, 47, 45), (46, 48, 49, 47), (48, 50, 51, 49), (50, 52, 53, 51), (52, 54, 55, 53), (54, 56, 57, 55), (56, 58, 59, 57), (58, 60, 61, 59), (60, 62, 63, 61), (62, 33, 32, 63), (32, 35, 37, 39, 41, 43, 45, 47, 49, 51, 53, 55, 57, 59, 61, 63)])
me_cylinder_004.polygons.foreach_set('use_smooth', [True] * 50)
_uv = me_cylinder_004.uv_layers.new(name='UVMap')
_uv.uv.foreach_set('vector', [1.0, 0.5458, 1.0, 0.958, 0.9375, 0.958, 0.9375, 0.5458, 0.8125, 0.5458, 0.8125, 0.958, 0.75, 0.958, 0.75, 0.5458, 0.75, 0.5458, 0.75, 0.958, 0.6875, 0.958, 0.6875, 0.5458, 0.6875, 0.5458, 0.6875, 0.958, 0.625, 0.958, 0.625, 0.5458, 0.625, 0.5458, 0.625, 0.958, 0.5625, 0.958, 0.5625, 0.5458, 0.5625, 0.5458, 0.5625, 0.958, 0.5, 0.958, 0.5, 0.5458, 0.5, 0.5458, 0.5, 0.958, 0.4375, 0.958, 0.4375, 0.5458, 0.4375, 0.5458, 0.4375, 0.958, 0.375, 0.958, 0.375, 0.5458, 0.375, 0.5458, 0.375, 0.958, 0.3125, 0.958, 0.3125, 0.5458, 0.3125, 0.5458, 0.3125, 0.958, 0.25, 0.958, 0.25, 0.5458, 0.25, 0.5458, 0.25, 0.958, 0.1875, 0.958, 0.1875, 0.5458, 0.1875, 0.5458, 0.1875, 0.958, 0.125, 0.958, 0.125, 0.5458, 0.125, 0.5458, 0.125, 0.958, 0.0625, 0.958, 0.0625, 0.5458, 0.9375, 0.5458, 0.9375, 0.958, 0.875, 0.958, 0.875, 0.5458, 0.875, 0.5458, 0.875, 0.958, 0.8125, 0.958, 0.8125, 0.5458, 0.0625, 0.5458, 0.0625, 0.958, 0.0, 0.958, 0.0, 0.5458, 0.3418, 0.4717, 0.25, 0.49, 0.25, 0.4649, 0.3322, 0.4485, 0.4197, 0.4197, 0.3418, 0.4717, 0.3322, 0.4485, 0.4019, 0.4019, 0.4717, 0.3418, 0.4197, 0.4197, 0.4019, 0.4019, 0.4485, 0.3322, 0.49, 0.25, 0.4717, 0.3418, 0.4485, 0.3322, 0.4649, 0.25, 0.4717, 0.1582, 0.49, 0.25, 0.4649, 0.25, 0.4485, 0.1678, 0.4197, 0.08029, 0.4717, 0.1582, 0.4485, 0.1678, 0.4019, 0.09805, 0.3418, 0.02827, 0.4197, 0.08029, 0.4019, 0.09805, 0.3322, 0.05147, 0.25, 0.01, 0.3418, 0.02827, 0.3322, 0.05147, 0.25, 0.03511, 0.1582, 0.02827, 0.25, 0.01, 0.25, 0.03511, 0.1678, 0.05147, 0.08029, 0.08029, 0.1582, 0.02827, 0.1678, 0.05147, 0.09805, 0.09805, 0.02827, 0.1582, 0.08029, 0.08029, 0.09805, 0.09805, 0.05147, 0.1678, 0.01, 0.25, 0.02827, 0.1582, 0.05147, 0.1678, 0.03511, 0.25, 0.02827, 0.3418, 0.01, 0.25, 0.03511, 0.25, 0.05147, 0.3322, 0.08029, 0.4197, 0.02827, 0.3418, 0.05147, 0.3322, 0.09805, 0.4019, 0.1582, 0.4717, 0.08029, 0.4197, 0.09805, 0.4019, 0.1678, 0.4485, 0.25, 0.49, 0.1582, 0.4717, 0.1678, 0.4485, 0.25, 0.4649, 0.3322, 0.4485, 0.25, 0.4649, 0.1678, 0.4485, 0.09805, 0.4019, 0.05147, 0.3322, 0.03511, 0.25, 0.05147, 0.1678, 0.09805, 0.09805, 0.1678, 0.05147, 0.25, 0.03511, 0.3322, 0.05147, 0.4019, 0.09805, 0.4485, 0.1678, 0.4649, 0.25, 0.4485, 0.3322, 0.4019, 0.4019, 1.0, 0.5458, 0.9375, 0.5458, 0.9405, 0.5, 0.997, 0.5, 0.9375, 0.5458, 0.875, 0.5458, 0.878, 0.5, 0.9345, 0.5, 0.875, 0.5458, 0.8125, 0.5458, 0.8155, 0.5, 0.872, 0.5, 0.8125, 0.5458, 0.75, 0.5458, 0.753, 0.5, 0.8095, 0.5, 0.75, 0.5458, 0.6875, 0.5458, 0.6905, 0.5, 0.747, 0.5, 0.6875, 0.5458, 0.625, 0.5458, 0.628, 0.5, 0.6845, 0.5, 0.625, 0.5458, 0.5625, 0.5458, 0.5655, 0.5, 0.622, 0.5, 0.5625, 0.5458, 0.5, 0.5458, 0.503, 0.5, 0.5595, 0.5, 0.5, 0.5458, 0.4375, 0.5458, 0.4405, 0.5, 0.497, 0.5, 0.4375, 0.5458, 0.375, 0.5458, 0.378, 0.5, 0.4345, 0.5, 0.375, 0.5458, 0.3125, 0.5458, 0.3155, 0.5, 0.372, 0.5, 0.3125, 0.5458, 0.25, 0.5458, 0.253, 0.5, 0.3095, 0.5, 0.25, 0.5458, 0.1875, 0.5458, 0.1905, 0.5, 0.247, 0.5, 0.1875, 0.5458, 0.125, 0.5458, 0.128, 0.5, 0.1845, 0.5, 0.125, 0.5458, 0.0625, 0.5458, 0.06553, 0.5, 0.122, 0.5, 0.0625, 0.5458, 0.0, 0.5458, 0.003025, 0.5, 0.05947, 0.5, 0.75, 0.4668, 0.833, 0.4503, 0.9033, 0.4033, 0.9503, 0.333, 0.9668, 0.25, 0.9503, 0.167, 0.9033, 0.09672, 0.833, 0.04973, 0.75, 0.03323, 0.667, 0.04973, 0.5967, 0.09672, 0.5497, 0.167, 0.5332, 0.25, 0.5497, 0.333, 0.5967, 0.4033, 0.667, 0.4503])
me_cylinder_004.update()
me_cylinder_005 = bpy.data.meshes.new('Cylinder.005')
me_cylinder_005.from_pydata([(-3.369e-09, 0.6784, 0.7379), (-3.193e-09, 0.7691, 0.661), (0.2596, 0.6268, 0.7379), (0.2943, 0.7105, 0.661), (0.4797, 0.4797, 0.7379), (0.5438, 0.5438, 0.661), (0.6268, 0.2596, 0.7379), (0.7105, 0.2943, 0.661), (0.6784, -1.639e-09, 0.7379), (0.7691, -1.287e-09, 0.661), (0.6268, -0.2596, 0.7379), (0.7105, -0.2943, 0.661), (0.4797, -0.4797, 0.7379), (0.5438, -0.5438, 0.661), (0.2596, -0.6268, 0.7379), (0.2943, -0.7105, 0.661), (-3.369e-09, -0.6784, 0.7379), (-3.193e-09, -0.7691, 0.661), (-0.2596, -0.6268, 0.7379), (-0.2943, -0.7105, 0.661), (-0.4797, -0.4797, 0.7379), (-0.5438, -0.5438, 0.661), (-0.6268, -0.2596, 0.7379), (-0.7105, -0.2943, 0.661), (-0.6784, -1.639e-09, 0.7379), (-0.7691, -1.287e-09, 0.661), (-0.6268, 0.2596, 0.7379), (-0.7105, 0.2943, 0.661), (-0.4797, 0.4797, 0.7379), (-0.5438, 0.5438, 0.661), (-0.2596, 0.6268, 0.7379), (-0.2943, 0.7105, 0.661), (-0.1155, 0.7496, -0.3422), (0.1155, 0.7496, -0.3422), (7.451e-09, 0.5602, -0.4135), (-0.1155, 0.8029, -0.3016), (-8.568e-10, 0.9002, -0.1155), (0.1155, 0.8029, -0.3016), (0.3445, 0.8317, -0.1155), (0.414, 0.6976, -0.3016), (0.2005, 0.786, -0.3016), (0.3936, 0.6483, -0.3422), (0.2144, 0.5176, -0.4135), (0.1801, 0.7368, -0.3422), (0.6366, 0.6366, -0.1155), (0.6494, 0.4861, -0.3016), (0.4861, 0.6494, -0.3016), (0.6117, 0.4484, -0.3422), (0.3961, 0.3961, -0.4135), (0.4484, 0.6117, -0.3422), (0.8317, 0.3445, -0.1155), (0.786, 0.2005, -0.3016), (0.6976, 0.414, -0.3016), (0.7368, 0.1801, -0.3422), (0.5176, 0.2144, -0.4135), (0.6483, 0.3936, -0.3422), (0.9002, -1.053e-09, -0.1155), (0.8029, -0.1155, -0.3016), (0.8029, 0.1155, -0.3016), (0.7496, -0.1155, -0.3422), (0.5602, -9.313e-09, -0.4135), (0.7496, 0.1155, -0.3422), (0.8317, -0.3445, -0.1155), (0.6976, -0.414, -0.3016), (0.786, -0.2005, -0.3016), (0.6483, -0.3936, -0.3422), (0.5176, -0.2144, -0.4135), (0.7368, -0.1801, -0.3422), (0.6366, -0.6366, -0.1155), (0.4861, -0.6494, -0.3016), (0.6494, -0.4861, -0.3016), (0.4484, -0.6117, -0.3422), (0.3961, -0.3961, -0.4135), (0.6117, -0.4484, -0.3422), (0.3445, -0.8317, -0.1155), (0.2005, -0.786, -0.3016), (0.414, -0.6976, -0.3016), (0.1801, -0.7368, -0.3422), (0.2144, -0.5176, -0.4135), (0.3936, -0.6483, -0.3422), (-8.568e-10, -0.9002, -0.1155), (-0.1155, -0.8029, -0.3016), (0.1155, -0.8029, -0.3016), (-0.1155, -0.7496, -0.3422), (3.725e-09, -0.5602, -0.4135), (0.1155, -0.7496, -0.3422), (-0.3445, -0.8317, -0.1155), (-0.414, -0.6976, -0.3016), (-0.2005, -0.786, -0.3016), (-0.3936, -0.6483, -0.3422), (-0.2144, -0.5176, -0.4135), (-0.1801, -0.7368, -0.3422), (-0.6366, -0.6366, -0.1155), (-0.6494, -0.4861, -0.3016), (-0.4861, -0.6494, -0.3016), (-0.6117, -0.4484, -0.3422), (-0.3961, -0.3961, -0.4135), (-0.4484, -0.6117, -0.3422), (-0.8317, -0.3445, -0.1155), (-0.786, -0.2005, -0.3016), (-0.6976, -0.414, -0.3016), (-0.7368, -0.1801, -0.3422), (-0.5176, -0.2144, -0.4135), (-0.6483, -0.3936, -0.3422), (-0.9002, -1.053e-09, -0.1155), (-0.8029, 0.1155, -0.3016), (-0.8029, -0.1155, -0.3016), (-0.7496, 0.1155, -0.3422), (-0.5602, 5.588e-09, -0.4135), (-0.7496, -0.1155, -0.3422), (-0.8317, 0.3445, -0.1155), (-0.6976, 0.414, -0.3016), (-0.786, 0.2005, -0.3016), (-0.6483, 0.3936, -0.3422), (-0.5176, 0.2144, -0.4135), (-0.7368, 0.1801, -0.3422), (-0.6366, 0.6366, -0.1155), (-0.4861, 0.6494, -0.3016), (-0.6494, 0.4861, -0.3016), (-0.4484, 0.6117, -0.3422), (-0.3961, 0.3961, -0.4135), (-0.6117, 0.4484, -0.3422), (-0.3445, 0.8317, -0.1155), (-0.2005, 0.786, -0.3016), (-0.414, 0.6976, -0.3016), (-0.1801, 0.7368, -0.3422), (-0.2144, 0.5176, -0.4135), (-0.3936, 0.6483, -0.3422)], [], [(122, 31, 1, 36), (57, 64, 67, 59), (63, 70, 73, 65), (69, 76, 79, 71), (75, 82, 85, 77), (81, 88, 91, 83), (87, 94, 97, 89), (93, 100, 103, 95), (99, 106, 109, 101), (105, 112, 115, 107), (111, 118, 121, 113), (117, 124, 127, 119), (45, 52, 55, 47), (51, 58, 61, 53), (39, 46, 49, 41), (3, 1, 0, 2), (5, 3, 2, 4), (7, 5, 4, 6), (9, 7, 6, 8), (11, 9, 8, 10), (13, 11, 10, 12), (15, 13, 12, 14), (17, 15, 14, 16), (19, 17, 16, 18), (21, 19, 18, 20), (23, 21, 20, 22), (25, 23, 22, 24), (27, 25, 24, 26), (29, 27, 26, 28), (31, 29, 28, 30), (1, 31, 30, 0), (2, 0, 30, 28, 26, 24, 22, 20, 18, 16, 14, 12, 10, 8, 6, 4), (34, 42, 48, 54, 60, 66, 72, 78, 84, 90, 96, 102, 108, 114, 120, 126), (38, 3, 5, 44), (44, 5, 7, 50), (50, 7, 9, 56), (56, 9, 11, 62), (62, 11, 13, 68), (68, 13, 15, 74), (74, 15, 17, 80), (80, 17, 19, 86), (86, 19, 21, 92), (92, 21, 23, 98), (98, 23, 25, 104), (104, 25, 27, 110), (110, 27, 29, 116), (116, 29, 31, 122), (37, 40, 43, 33), (36, 1, 3, 38), (32, 33, 34), (35, 36, 37), (38, 39, 40), (41, 42, 43), (44, 45, 46), (47, 48, 49), (50, 51, 52), (53, 54, 55), (56, 57, 58), (59, 60, 61), (62, 63, 64), (65, 66, 67), (68, 69, 70), (71, 72, 73), (74, 75, 76), (77, 78, 79), (80, 81, 82), (83, 84, 85), (86, 87, 88), (89, 90, 91), (92, 93, 94), (95, 96, 97), (98, 99, 100), (101, 102, 103), (104, 105, 106), (107, 108, 109), (110, 111, 112), (113, 114, 115), (116, 117, 118), (119, 120, 121), (122, 123, 124), (125, 126, 127), (32, 35, 37, 33), (36, 38, 40, 37), (39, 41, 43, 40), (42, 34, 33, 43), (38, 44, 46, 39), (45, 47, 49, 46), (48, 42, 41, 49), (44, 50, 52, 45), (51, 53, 55, 52), (54, 48, 47, 55), (50, 56, 58, 51), (57, 59, 61, 58), (60, 54, 53, 61), (56, 62, 64, 57), (63, 65, 67, 64), (66, 60, 59, 67), (62, 68, 70, 63), (69, 71, 73, 70), (72, 66, 65, 73), (68, 74, 76, 69), (75, 77, 79, 76), (78, 72, 71, 79), (74, 80, 82, 75), (81, 83, 85, 82), (84, 78, 77, 85), (80, 86, 88, 81), (87, 89, 91, 88), (90, 84, 83, 91), (86, 92, 94, 87), (93, 95, 97, 94), (96, 90, 89, 97), (92, 98, 100, 93), (99, 101, 103, 100), (102, 96, 95, 103), (98, 104, 106, 99), (105, 107, 109, 106), (108, 102, 101, 109), (104, 110, 112, 105), (111, 113, 115, 112), (114, 108, 107, 115), (110, 116, 118, 111), (117, 119, 121, 118), (120, 114, 113, 121), (116, 122, 124, 117), (123, 125, 127, 124), (126, 120, 119, 127), (122, 36, 35, 123), (34, 126, 125, 32), (123, 35, 32, 125)])
me_cylinder_005.polygons.foreach_set('use_smooth', [True] * 130)
_uv = me_cylinder_005.uv_layers.new(name='UVMap')
_uv.uv.foreach_set('vector', [0.0625, 0.5989, 0.0625, 0.958, 0.0, 0.958, 0.0, 0.5989, 0.7268, 0.528, 0.7107, 0.528, 0.7123, 0.5178, 0.7252, 0.5178, 0.6643, 0.528, 0.6482, 0.528, 0.6498, 0.5178, 0.6627, 0.5178, 0.6018, 0.528, 0.5857, 0.528, 0.5873, 0.5178, 0.6002, 0.5178, 0.5393, 0.528, 0.5232, 0.528, 0.5248, 0.5178, 0.5377, 0.5178, 0.4768, 0.528, 0.4607, 0.528, 0.4623, 0.5178, 0.4752, 0.5178, 0.4143, 0.528, 0.3982, 0.528, 0.3998, 0.5178, 0.4127, 0.5178, 0.3518, 0.528, 0.3357, 0.528, 0.3373, 0.5178, 0.3502, 0.5178, 0.2893, 0.528, 0.2732, 0.528, 0.2748, 0.5178, 0.2877, 0.5178, 0.2268, 0.528, 0.2107, 0.528, 0.2123, 0.5178, 0.2252, 0.5178, 0.1643, 0.528, 0.1482, 0.528, 0.1498, 0.5178, 0.1627, 0.5178, 0.1018, 0.528, 0.08567, 0.528, 0.08727, 0.5178, 0.1002, 0.5178, 0.8518, 0.528, 0.8357, 0.528, 0.8373, 0.5178, 0.8502, 0.5178, 0.7893, 0.528, 0.7732, 0.528, 0.7748, 0.5178, 0.7877, 0.5178, 0.9143, 0.528, 0.8982, 0.528, 0.8998, 0.5178, 0.9127, 0.5178, 0.3418, 0.4717, 0.25, 0.49, 0.25, 0.4649, 0.3322, 0.4485, 0.4197, 0.4197, 0.3418, 0.4717, 0.3322, 0.4485, 0.4019, 0.4019, 0.4717, 0.3418, 0.4197, 0.4197, 0.4019, 0.4019, 0.4485, 0.3322, 0.49, 0.25, 0.4717, 0.3418, 0.4485, 0.3322, 0.4649, 0.25, 0.4717, 0.1582, 0.49, 0.25, 0.4649, 0.25, 0.4485, 0.1678, 0.4197, 0.08029, 0.4717, 0.1582, 0.4485, 0.1678, 0.4019, 0.09805, 0.3418, 0.02827, 0.4197, 0.08029, 0.4019, 0.09805, 0.3322, 0.05147, 0.25, 0.01, 0.3418, 0.02827, 0.3322, 0.05147, 0.25, 0.03511, 0.1582, 0.02827, 0.25, 0.01, 0.25, 0.03511, 0.1678, 0.05147, 0.08029, 0.08029, 0.1582, 0.02827, 0.1678, 0.05147, 0.09805, 0.09805, 0.02827, 0.1582, 0.08029, 0.08029, 0.09805, 0.09805, 0.05147, 0.1678, 0.01, 0.25, 0.02827, 0.1582, 0.05147, 0.1678, 0.03511, 0.25, 0.02827, 0.3418, 0.01, 0.25, 0.03511, 0.25, 0.05147, 0.3322, 0.08029, 0.4197, 0.02827, 0.3418, 0.05147, 0.3322, 0.09805, 0.4019, 0.1582, 0.4717, 0.08029, 0.4197, 0.09805, 0.4019, 0.1678, 0.4485, 0.25, 0.49, 0.1582, 0.4717, 0.1678, 0.4485, 0.25, 0.4649, 0.3322, 0.4485, 0.25, 0.4649, 0.1678, 0.4485, 0.09805, 0.4019, 0.05147, 0.3322, 0.03511, 0.25, 0.05147, 0.1678, 0.09805, 0.09805, 0.1678, 0.05147, 0.25, 0.03511, 0.3322, 0.05147, 0.4019, 0.09805, 0.4485, 0.1678, 0.4649, 0.25, 0.4485, 0.3322, 0.4019, 0.4019, 0.75, 0.4289, 0.8185, 0.4153, 0.8765, 0.3765, 0.9153, 0.3185, 0.9289, 0.25, 0.9153, 0.1815, 0.8765, 0.1235, 0.8185, 0.08474, 0.75, 0.07112, 0.6815, 0.08474, 0.6235, 0.1235, 0.5847, 0.1815, 0.5711, 0.25, 0.5847, 0.3185, 0.6235, 0.3765, 0.6815, 0.4153, 0.9375, 0.5989, 0.9375, 0.958, 0.875, 0.958, 0.875, 0.5989, 0.875, 0.5989, 0.875, 0.958, 0.8125, 0.958, 0.8125, 0.5989, 0.8125, 0.5989, 0.8125, 0.958, 0.75, 0.958, 0.75, 0.5989, 0.75, 0.5989, 0.75, 0.958, 0.6875, 0.958, 0.6875, 0.5989, 0.6875, 0.5989, 0.6875, 0.958, 0.625, 0.958, 0.625, 0.5989, 0.625, 0.5989, 0.625, 0.958, 0.5625, 0.958, 0.5625, 0.5989, 0.5625, 0.5989, 0.5625, 0.958, 0.5, 0.958, 0.5, 0.5989, 0.5, 0.5989, 0.5, 0.958, 0.4375, 0.958, 0.4375, 0.5989, 0.4375, 0.5989, 0.4375, 0.958, 0.375, 0.958, 0.375, 0.5989, 0.375, 0.5989, 0.375, 0.958, 0.3125, 0.958, 0.3125, 0.5989, 0.3125, 0.5989, 0.3125, 0.958, 0.25, 0.958, 0.25, 0.5989, 0.25, 0.5989, 0.25, 0.958, 0.1875, 0.958, 0.1875, 0.5989, 0.1875, 0.5989, 0.1875, 0.958, 0.125, 0.958, 0.125, 0.5989, 0.125, 0.5989, 0.125, 0.958, 0.0625, 0.958, 0.0625, 0.5989, 0.9768, 0.528, 0.9607, 0.528, 0.9623, 0.5178, 0.9752, 0.5178, 1.0, 0.5989, 1.0, 0.958, 0.9375, 0.958, 0.9375, 0.5989, 0.7188, 0.4606, 0.7812, 0.4606, 0.75, 0.4289, 0.02317, 0.528, 0.000659, 0.5458, 0.001361, 0.5252, 0.9382, 0.5458, 0.9389, 0.5252, 0.9607, 0.528, 0.8594, 0.4326, 0.8185, 0.4153, 0.8018, 0.4565, 0.8757, 0.5458, 0.8764, 0.5252, 0.8982, 0.528, 0.9209, 0.3769, 0.8765, 0.3765, 0.8769, 0.4209, 0.8132, 0.5458, 0.8139, 0.5252, 0.8357, 0.528, 0.9565, 0.3018, 0.9153, 0.3185, 0.9326, 0.3594, 0.7493, 0.5458, 0.7268, 0.528, 0.7486, 0.5252, 0.9606, 0.2188, 0.9289, 0.25, 0.9606, 0.2812, 0.6868, 0.5458, 0.6643, 0.528, 0.6861, 0.5252, 0.9326, 0.1406, 0.9153, 0.1815, 0.9565, 0.1982, 0.6243, 0.5458, 0.6018, 0.528, 0.6236, 0.5252, 0.8769, 0.07907, 0.8765, 0.1235, 0.9209, 0.1231, 0.5618, 0.5458, 0.5393, 0.528, 0.5611, 0.5252, 0.8018, 0.04354, 0.8185, 0.08474, 0.8594, 0.06739, 0.4993, 0.5458, 0.4768, 0.528, 0.4986, 0.5252, 0.7188, 0.03943, 0.75, 0.07112, 0.7812, 0.03943, 0.4368, 0.5458, 0.4143, 0.528, 0.4361, 0.5252, 0.6406, 0.06739, 0.6815, 0.08474, 0.6982, 0.04354, 0.3743, 0.5458, 0.3518, 0.528, 0.3736, 0.5252, 0.5791, 0.1231, 0.6235, 0.1235, 0.6231, 0.07907, 0.3118, 0.5458, 0.2893, 0.528, 0.3111, 0.5252, 0.5435, 0.1982, 0.5847, 0.1815, 0.5674, 0.1406, 0.2507, 0.5458, 0.2514, 0.5252, 0.2732, 0.528, 0.5394, 0.2812, 0.5711, 0.25, 0.5394, 0.2188, 0.1882, 0.5458, 0.1889, 0.5252, 0.2107, 0.528, 0.5674, 0.3594, 0.5847, 0.3185, 0.5435, 0.3018, 0.1257, 0.5458, 0.1264, 0.5252, 0.1482, 0.528, 0.6231, 0.4209, 0.6235, 0.3765, 0.5791, 0.3769, 0.06316, 0.5458, 0.06386, 0.5252, 0.08567, 0.528, 0.6982, 0.4565, 0.6815, 0.4153, 0.6406, 0.4326, 0.02477, 0.5178, 0.02317, 0.528, 0.001361, 0.5252, 0.00203, 0.5151, 1.0, 0.5989, 0.9375, 0.5989, 0.9607, 0.528, 0.9768, 0.528, 0.9389, 0.5252, 0.9395, 0.5151, 0.9623, 0.5178, 0.9607, 0.528, 0.8185, 0.4153, 0.75, 0.4289, 0.7812, 0.4606, 0.8018, 0.4565, 0.9375, 0.5989, 0.875, 0.5989, 0.8982, 0.528, 0.9143, 0.528, 0.8764, 0.5252, 0.877, 0.5151, 0.8998, 0.5178, 0.8982, 0.528, 0.8765, 0.3765, 0.8185, 0.4153, 0.8594, 0.4326, 0.8769, 0.4209, 0.875, 0.5989, 0.8125, 0.5989, 0.8357, 0.528, 0.8518, 0.528, 0.8139, 0.5252, 0.8145, 0.5151, 0.8373, 0.5178, 0.8357, 0.528, 0.9153, 0.3185, 0.8765, 0.3765, 0.9209, 0.3769, 0.9326, 0.3594, 0.8125, 0.5989, 0.75, 0.5989, 0.7732, 0.528, 0.7893, 0.528, 0.7268, 0.528, 0.7252, 0.5178, 0.748, 0.5151, 0.7486, 0.5252, 0.9289, 0.25, 0.9153, 0.3185, 0.9565, 0.3018, 0.9606, 0.2812, 0.75, 0.5989, 0.6875, 0.5989, 0.7107, 0.528, 0.7268, 0.528, 0.6643, 0.528, 0.6627, 0.5178, 0.6855, 0.5151, 0.6861, 0.5252, 0.9153, 0.1815, 0.9289, 0.25, 0.9606, 0.2188, 0.9565, 0.1982, 0.6875, 0.5989, 0.625, 0.5989, 0.6482, 0.528, 0.6643, 0.528, 0.6018, 0.528, 0.6002, 0.5178, 0.623, 0.5151, 0.6236, 0.5252, 0.8765, 0.1235, 0.9153, 0.1815, 0.9326, 0.1406, 0.9209, 0.1231, 0.625, 0.5989, 0.5625, 0.5989, 0.5857, 0.528, 0.6018, 0.528, 0.5393, 0.528, 0.5377, 0.5178, 0.5605, 0.5151, 0.5611, 0.5252, 0.8185, 0.08474, 0.8765, 0.1235, 0.8769, 0.07907, 0.8594, 0.06739, 0.5625, 0.5989, 0.5, 0.5989, 0.5232, 0.528, 0.5393, 0.528, 0.4768, 0.528, 0.4752, 0.5178, 0.498, 0.5151, 0.4986, 0.5252, 0.75, 0.07112, 0.8185, 0.08474, 0.8018, 0.04354, 0.7812, 0.03943, 0.5, 0.5989, 0.4375, 0.5989, 0.4607, 0.528, 0.4768, 0.528, 0.4143, 0.528, 0.4127, 0.5178, 0.4355, 0.5151, 0.4361, 0.5252, 0.6815, 0.08474, 0.75, 0.07112, 0.7188, 0.03943, 0.6982, 0.04354, 0.4375, 0.5989, 0.375, 0.5989, 0.3982, 0.528, 0.4143, 0.528, 0.3518, 0.528, 0.3502, 0.5178, 0.373, 0.5151, 0.3736, 0.5252, 0.6235, 0.1235, 0.6815, 0.08474, 0.6406, 0.06739, 0.6231, 0.07907, 0.375, 0.5989, 0.3125, 0.5989, 0.3357, 0.528, 0.3518, 0.528, 0.2893, 0.528, 0.2877, 0.5178, 0.3105, 0.5151, 0.3111, 0.5252, 0.5847, 0.1815, 0.6235, 0.1235, 0.5791, 0.1231, 0.5674, 0.1406, 0.3125, 0.5989, 0.25, 0.5989, 0.2732, 0.528, 0.2893, 0.528, 0.2514, 0.5252, 0.252, 0.5151, 0.2748, 0.5178, 0.2732, 0.528, 0.5711, 0.25, 0.5847, 0.1815, 0.5435, 0.1982, 0.5394, 0.2188, 0.25, 0.5989, 0.1875, 0.5989, 0.2107, 0.528, 0.2268, 0.528, 0.1889, 0.5252, 0.1895, 0.5151, 0.2123, 0.5178, 0.2107, 0.528, 0.5847, 0.3185, 0.5711, 0.25, 0.5394, 0.2812, 0.5435, 0.3018, 0.1875, 0.5989, 0.125, 0.5989, 0.1482, 0.528, 0.1643, 0.528, 0.1264, 0.5252, 0.127, 0.5151, 0.1498, 0.5178, 0.1482, 0.528, 0.6235, 0.3765, 0.5847, 0.3185, 0.5674, 0.3594, 0.5791, 0.3769, 0.125, 0.5989, 0.0625, 0.5989, 0.08567, 0.528, 0.1018, 0.528, 0.06386, 0.5252, 0.06453, 0.5151, 0.08727, 0.5178, 0.08567, 0.528, 0.6815, 0.4153, 0.6235, 0.3765, 0.6231, 0.4209, 0.6406, 0.4326, 0.0625, 0.5989, 0.0, 0.5989, 0.02317, 0.528, 0.03933, 0.528, 0.75, 0.4289, 0.6815, 0.4153, 0.6982, 0.4565, 0.7188, 0.4606, 0.03933, 0.528, 0.02317, 0.528, 0.02477, 0.5178, 0.03773, 0.5178])
me_cylinder_005.update()
me_cylinder_006 = bpy.data.meshes.new('Cylinder.006')
me_cylinder_006.from_pydata([(2.458e-09, 1.108, -1.0), (-1.429e-09, 0.9374, 1.0), (0.4239, 1.023, -1.0), (0.3587, 0.866, 1.0), (0.7833, 0.7833, -1.0), (0.6628, 0.6628, 1.0), (1.023, 0.4239, -1.0), (0.866, 0.3587, 1.0), (1.108, 8.192e-10, -1.0), (0.9374, -4.765e-10, 1.0), (1.023, -0.4239, -1.0), (0.866, -0.3587, 1.0), (0.7833, -0.7833, -1.0), (0.6628, -0.6628, 1.0), (0.4239, -1.023, -1.0), (0.3587, -0.866, 1.0), (2.458e-09, -1.108, -1.0), (-1.429e-09, -0.9374, 1.0), (-0.4239, -1.023, -1.0), (-0.3587, -0.866, 1.0), (-0.7833, -0.7833, -1.0), (-0.6628, -0.6628, 1.0), (-1.023, -0.4239, -1.0), (-0.866, -0.3587, 1.0), (-1.108, 8.192e-10, -1.0), (-0.9374, -4.765e-10, 1.0), (-1.023, 0.4239, -1.0), (-0.866, 0.3587, 1.0), (-0.7833, 0.7833, -1.0), (-0.6628, 0.6628, 1.0), (-0.4239, 1.023, -1.0), (-0.3587, 0.866, 1.0)], [], [(0, 1, 3, 2), (2, 3, 5, 4), (4, 5, 7, 6), (6, 7, 9, 8), (8, 9, 11, 10), (10, 11, 13, 12), (12, 13, 15, 14), (14, 15, 17, 16), (16, 17, 19, 18), (18, 19, 21, 20), (20, 21, 23, 22), (22, 23, 25, 24), (24, 25, 27, 26), (26, 27, 29, 28), (3, 1, 31, 29, 27, 25, 23, 21, 19, 17, 15, 13, 11, 9, 7, 5), (28, 29, 31, 30), (30, 31, 1, 0), (0, 2, 4, 6, 8, 10, 12, 14, 16, 18, 20, 22, 24, 26, 28, 30)])
me_cylinder_006.polygons.foreach_set('use_smooth', [True] * 18)
_uv = me_cylinder_006.uv_layers.new(name='UVMap')
_uv.uv.foreach_set('vector', [1.0, 0.5, 1.0, 1.0, 0.9375, 1.0, 0.9375, 0.5, 0.9375, 0.5, 0.9375, 1.0, 0.875, 1.0, 0.875, 0.5, 0.875, 0.5, 0.875, 1.0, 0.8125, 1.0, 0.8125, 0.5, 0.8125, 0.5, 0.8125, 1.0, 0.75, 1.0, 0.75, 0.5, 0.75, 0.5, 0.75, 1.0, 0.6875, 1.0, 0.6875, 0.5, 0.6875, 0.5, 0.6875, 1.0, 0.625, 1.0, 0.625, 0.5, 0.625, 0.5, 0.625, 1.0, 0.5625, 1.0, 0.5625, 0.5, 0.5625, 0.5, 0.5625, 1.0, 0.5, 1.0, 0.5, 0.5, 0.5, 0.5, 0.5, 1.0, 0.4375, 1.0, 0.4375, 0.5, 0.4375, 0.5, 0.4375, 1.0, 0.375, 1.0, 0.375, 0.5, 0.375, 0.5, 0.375, 1.0, 0.3125, 1.0, 0.3125, 0.5, 0.3125, 0.5, 0.3125, 1.0, 0.25, 1.0, 0.25, 0.5, 0.25, 0.5, 0.25, 1.0, 0.1875, 1.0, 0.1875, 0.5, 0.1875, 0.5, 0.1875, 1.0, 0.125, 1.0, 0.125, 0.5, 0.3418, 0.4717, 0.25, 0.49, 0.1582, 0.4717, 0.08029, 0.4197, 0.02827, 0.3418, 0.01, 0.25, 0.02827, 0.1582, 0.08029, 0.08029, 0.1582, 0.02827, 0.25, 0.01, 0.3418, 0.02827, 0.4197, 0.08029, 0.4717, 0.1582, 0.49, 0.25, 0.4717, 0.3418, 0.4197, 0.4197, 0.125, 0.5, 0.125, 1.0, 0.0625, 1.0, 0.0625, 0.5, 0.0625, 0.5, 0.0625, 1.0, 0.0, 1.0, 0.0, 0.5, 0.75, 0.49, 0.8418, 0.4717, 0.9197, 0.4197, 0.9717, 0.3418, 0.99, 0.25, 0.9717, 0.1582, 0.9197, 0.08029, 0.8418, 0.02827, 0.75, 0.01, 0.6582, 0.02827, 0.5803, 0.08029, 0.5283, 0.1582, 0.51, 0.25, 0.5283, 0.3418, 0.5803, 0.4197, 0.6582, 0.4717])
me_cylinder_006.update()
me_cylinder_007 = bpy.data.meshes.new('Cylinder.007')
me_cylinder_007.from_pydata([(6.692e-10, 0.8941, -5.018), (0.3421, 0.826, -5.018), (0.6322, 0.6322, -5.018), (0.826, 0.3421, -5.018), (0.8941, 6.692e-10, -5.018), (0.826, -0.3421, -5.018), (0.6322, -0.6322, -5.018), (0.3421, -0.826, -5.018), (6.692e-10, -0.8941, -5.018), (-0.3421, -0.826, -5.018), (-0.6322, -0.6322, -5.018), (-0.826, -0.3421, -5.018), (-0.8941, 6.692e-10, -5.018), (-0.826, 0.3421, -5.018), (-0.6322, 0.6322, -5.018), (-0.3421, 0.826, -5.018), (-3.725e-09, 1.104, -0.2973), (-1.927e-09, 1.305, -0.5129), (0.4224, 1.02, -0.2973), (0.4994, 1.206, -0.5129), (0.7806, 0.7806, -0.2973), (0.9227, 0.9227, -0.5129), (1.02, 0.4224, -0.2973), (1.206, 0.4994, -0.5129), (1.104, -3.725e-09, -0.2973), (1.305, -1.927e-09, -0.5129), (1.02, -0.4224, -0.2973), (1.206, -0.4994, -0.5129), (0.7806, -0.7806, -0.2973), (0.9227, -0.9227, -0.5129), (0.4224, -1.02, -0.2973), (0.4994, -1.206, -0.5129), (-3.725e-09, -1.104, -0.2973), (-1.927e-09, -1.305, -0.5129), (-0.4224, -1.02, -0.2973), (-0.4994, -1.206, -0.5129), (-0.7806, -0.7806, -0.2973), (-0.9227, -0.9227, -0.5129), (-1.02, -0.4224, -0.2973), (-1.206, -0.4994, -0.5129), (-1.104, -3.725e-09, -0.2973), (-1.305, -1.927e-09, -0.5129), (-1.02, 0.4224, -0.2973), (-1.206, 0.4994, -0.5129), (-0.7806, 0.7806, -0.2973), (-0.9227, 0.9227, -0.5129), (-0.4224, 1.02, -0.2973), (-0.4994, 1.206, -0.5129), (0.0, 1.195e-08, -25.49), (1.527, -1.11, -24.32), (-0.5834, -1.795, -24.32), (-1.888, 1.195e-08, -24.32), (-0.5834, 1.795, -24.32), (1.527, 1.11, -24.32), (0.198, -0.6095, -23.09), (-0.5185, -0.3767, -23.09), (-0.5185, 0.3767, -23.09), (0.198, 0.6095, -23.09), (0.6409, -1.431e-08, -23.09)], [], [(15, 47, 17, 0), (2, 21, 23, 3), (3, 23, 25, 4), (4, 25, 27, 5), (5, 27, 29, 6), (6, 29, 31, 7), (7, 31, 33, 8), (8, 33, 35, 9), (9, 35, 37, 10), (10, 37, 39, 11), (11, 39, 41, 12), (12, 41, 43, 13), (13, 43, 45, 14), (14, 45, 47, 15), (0, 17, 19, 1), (1, 19, 21, 2), (0, 1, 2, 3, 4, 5, 6, 7, 8, 9, 10, 11, 12, 13, 14, 15), (19, 17, 16, 18), (21, 19, 18, 20), (23, 21, 20, 22), (25, 23, 22, 24), (27, 25, 24, 26), (29, 27, 26, 28), (31, 29, 28, 30), (33, 31, 30, 32), (35, 33, 32, 34), (37, 35, 34, 36), (39, 37, 36, 38), (41, 39, 38, 40), (43, 41, 40, 42), (45, 43, 42, 44), (47, 45, 44, 46), (17, 47, 46, 16), (18, 16, 46, 44, 42, 40, 38, 36, 34, 32, 30, 28, 26, 24, 22, 20), (48, 49, 50), (49, 48, 53), (48, 50, 51), (48, 51, 52), (48, 52, 53), (49, 53, 58), (50, 49, 54), (51, 50, 55), (52, 51, 56), (53, 52, 57), (49, 58, 54), (50, 54, 55), (51, 55, 56), (52, 56, 57), (53, 57, 58), (58, 57, 56, 55, 54)])
me_cylinder_007.polygons.foreach_set('use_smooth', [True] * 50)
_uv = me_cylinder_007.uv_layers.new(name='UVMap')
_uv.uv.foreach_set('vector', [0.0625, 0.5, 0.0625, 0.9772, 0.0, 0.9772, 0.0, 0.5, 0.875, 0.5, 0.875, 0.9772, 0.8125, 0.9772, 0.8125, 0.5, 0.8125, 0.5, 0.8125, 0.9772, 0.75, 0.9772, 0.75, 0.5, 0.75, 0.5, 0.75, 0.9772, 0.6875, 0.9772, 0.6875, 0.5, 0.6875, 0.5, 0.6875, 0.9772, 0.625, 0.9772, 0.625, 0.5, 0.625, 0.5, 0.625, 0.9772, 0.5625, 0.9772, 0.5625, 0.5, 0.5625, 0.5, 0.5625, 0.9772, 0.5, 0.9772, 0.5, 0.5, 0.5, 0.5, 0.5, 0.9772, 0.4375, 0.9772, 0.4375, 0.5, 0.4375, 0.5, 0.4375, 0.9772, 0.375, 0.9772, 0.375, 0.5, 0.375, 0.5, 0.375, 0.9772, 0.3125, 0.9772, 0.3125, 0.5, 0.3125, 0.5, 0.3125, 0.9772, 0.25, 0.9772, 0.25, 0.5, 0.25, 0.5, 0.25, 0.9772, 0.1875, 0.9772, 0.1875, 0.5, 0.1875, 0.5, 0.1875, 0.9772, 0.125, 0.9772, 0.125, 0.5, 0.125, 0.5, 0.125, 0.9772, 0.0625, 0.9772, 0.0625, 0.5, 1.0, 0.5, 1.0, 0.9772, 0.9375, 0.9772, 0.9375, 0.5, 0.9375, 0.5, 0.9375, 0.9772, 0.875, 0.9772, 0.875, 0.5, 0.75, 0.49, 0.8418, 0.4717, 0.9197, 0.4197, 0.9717, 0.3418, 0.99, 0.25, 0.9717, 0.1582, 0.9197, 0.08029, 0.8418, 0.02827, 0.75, 0.01, 0.6582, 0.02827, 0.5803, 0.08029, 0.5283, 0.1582, 0.51, 0.25, 0.5283, 0.3418, 0.5803, 0.4197, 0.6582, 0.4717, 0.3412, 0.4719, 0.2507, 0.4899, 0.25, 0.45, 0.3265, 0.4348, 0.4191, 0.4201, 0.3424, 0.4713, 0.3265, 0.4348, 0.3914, 0.3914, 0.4713, 0.3424, 0.4201, 0.4191, 0.3914, 0.3914, 0.4348, 0.3265, 0.4899, 0.2507, 0.4719, 0.3412, 0.4348, 0.3265, 0.45, 0.25, 0.4719, 0.1588, 0.4899, 0.2493, 0.45, 0.25, 0.4348, 0.1735, 0.4201, 0.08087, 0.4713, 0.1576, 0.4348, 0.1735, 0.3914, 0.1086, 0.3424, 0.02866, 0.4191, 0.07991, 0.3914, 0.1086, 0.3265, 0.06521, 0.2507, 0.01014, 0.3412, 0.02813, 0.3265, 0.06521, 0.25, 0.04999, 0.1588, 0.02813, 0.2493, 0.01014, 0.25, 0.04999, 0.1735, 0.06521, 0.08087, 0.07991, 0.1576, 0.02866, 0.1735, 0.06521, 0.1086, 0.1086, 0.02866, 0.1576, 0.07991, 0.08087, 0.1086, 0.1086, 0.06521, 0.1735, 0.01014, 0.2493, 0.02813, 0.1588, 0.06521, 0.1735, 0.04999, 0.25, 0.02813, 0.3412, 0.01014, 0.2507, 0.04999, 0.25, 0.06521, 0.3265, 0.07991, 0.4191, 0.02866, 0.3424, 0.06521, 0.3265, 0.1086, 0.3914, 0.1576, 0.4713, 0.08087, 0.4201, 0.1086, 0.3914, 0.1735, 0.4348, 0.2493, 0.4899, 0.1588, 0.4719, 0.1735, 0.4348, 0.25, 0.45, 0.3265, 0.4348, 0.25, 0.45, 0.1735, 0.4348, 0.1086, 0.3914, 0.06521, 0.3265, 0.04999, 0.25, 0.06521, 0.1735, 0.1086, 0.1086, 0.1735, 0.06521, 0.25, 0.04999, 0.3265, 0.06521, 0.3914, 0.1086, 0.4348, 0.1735, 0.45, 0.25, 0.4348, 0.3265, 0.3914, 0.3914, 0.1818, 0.0, 0.2727, 0.1575, 0.09091, 0.1575, 0.2727, 0.1575, 0.3636, 0.0, 0.4545, 0.1575, 0.9091, 0.0, 1.0, 0.1575, 0.8182, 0.1575, 0.7273, 0.0, 0.8182, 0.1575, 0.6364, 0.1575, 0.5455, 0.0, 0.6364, 0.1575, 0.4545, 0.1575, 0.2727, 0.1575, 0.4545, 0.1575, 0.3636, 0.3149, 0.09091, 0.1575, 0.2727, 0.1575, 0.1818, 0.3149, 0.8182, 0.1575, 1.0, 0.1575, 0.9091, 0.3149, 0.6364, 0.1575, 0.8182, 0.1575, 0.7273, 0.3149, 0.4545, 0.1575, 0.6364, 0.1575, 0.5455, 0.3149, 0.2727, 0.1575, 0.3636, 0.3149, 0.1818, 0.3149, 0.09091, 0.1575, 0.1818, 0.3149, 0.0, 0.3149, 0.8182, 0.1575, 0.9091, 0.3149, 0.7273, 0.3149, 0.6364, 0.1575, 0.7273, 0.3149, 0.5455, 0.3149, 0.4545, 0.1575, 0.5455, 0.3149, 0.3636, 0.3149, 0.3636, 0.3149, 0.5455, 0.3149, 0.7273, 0.3149, 0.9091, 0.3149, 0.1818, 0.3149])
me_cylinder_007.update()
me_icosphere = bpy.data.meshes.new('Icosphere')
me_icosphere.from_pydata([(-7.451e-07, -1.614e-08, -0.1533), (0.05293, -0.03845, 0.03066), (-0.02022, -0.06222, 0.03066), (-0.06542, -1.067e-08, 0.03066), (-0.02022, 0.06222, 0.03066), (0.05293, 0.03845, 0.03066)], [], [(0, 1, 2), (1, 0, 5), (0, 2, 3), (0, 3, 4), (0, 4, 5), (1, 5, 4, 3, 2)])
_uv = me_icosphere.uv_layers.new(name='UVMap')
_uv.uv.foreach_set('vector', [0.1818, 0.0, 0.2727, 0.1575, 0.09091, 0.1575, 0.2727, 0.1575, 0.3636, 0.0, 0.4545, 0.1575, 0.9091, 0.0, 1.0, 0.1575, 0.8182, 0.1575, 0.7273, 0.0, 0.8182, 0.1575, 0.6364, 0.1575, 0.5455, 0.0, 0.6364, 0.1575, 0.4545, 0.1575, 0.2727, 0.1575, 0.4545, 0.1575, 0.6364, 0.1575, 0.8182, 0.1575, 1.0, 0.1575])
me_icosphere.update()
me_icosphere_001 = bpy.data.meshes.new('Icosphere.001')
me_icosphere_001.from_pydata([(-7.451e-07, -1.614e-08, -0.1533), (0.05293, -0.03845, 0.03066), (-0.02022, -0.06222, 0.03066), (-0.06542, -1.067e-08, 0.03066), (-0.02022, 0.06222, 0.03066), (0.05293, 0.03845, 0.03066)], [], [(0, 1, 2), (1, 0, 5), (0, 2, 3), (0, 3, 4), (0, 4, 5), (1, 5, 4, 3, 2)])
_uv = me_icosphere_001.uv_layers.new(name='UVMap')
_uv.uv.foreach_set('vector', [0.1818, 0.0, 0.2727, 0.1575, 0.09091, 0.1575, 0.2727, 0.1575, 0.3636, 0.0, 0.4545, 0.1575, 0.9091, 0.0, 1.0, 0.1575, 0.8182, 0.1575, 0.7273, 0.0, 0.8182, 0.1575, 0.6364, 0.1575, 0.5455, 0.0, 0.6364, 0.1575, 0.4545, 0.1575, 0.2727, 0.1575, 0.4545, 0.1575, 0.6364, 0.1575, 0.8182, 0.1575, 1.0, 0.1575])
me_icosphere_001.update()
me_icosphere_002 = bpy.data.meshes.new('Icosphere.002')
me_icosphere_002.from_pydata([(-7.451e-07, -1.614e-08, -0.1533), (0.05293, -0.03845, 0.03066), (-0.02022, -0.06222, 0.03066), (-0.06542, -1.067e-08, 0.03066), (-0.02022, 0.06222, 0.03066), (0.05293, 0.03845, 0.03066)], [], [(0, 1, 2), (1, 0, 5), (0, 2, 3), (0, 3, 4), (0, 4, 5), (1, 5, 4, 3, 2)])
_uv = me_icosphere_002.uv_layers.new(name='UVMap')
_uv.uv.foreach_set('vector', [0.1818, 0.0, 0.2727, 0.1575, 0.09091, 0.1575, 0.2727, 0.1575, 0.3636, 0.0, 0.4545, 0.1575, 0.9091, 0.0, 1.0, 0.1575, 0.8182, 0.1575, 0.7273, 0.0, 0.8182, 0.1575, 0.6364, 0.1575, 0.5455, 0.0, 0.6364, 0.1575, 0.4545, 0.1575, 0.2727, 0.1575, 0.4545, 0.1575, 0.6364, 0.1575, 0.8182, 0.1575, 1.0, 0.1575])
me_icosphere_002.update()
me_icosphere_003 = bpy.data.meshes.new('Icosphere.003')
me_icosphere_003.from_pydata([(-7.451e-07, -1.614e-08, -0.1533), (0.05293, -0.03845, 0.03066), (-0.02022, -0.06222, 0.03066), (-0.06542, -1.067e-08, 0.03066), (-0.02022, 0.06222, 0.03066), (0.05293, 0.03845, 0.03066)], [], [(0, 1, 2), (1, 0, 5), (0, 2, 3), (0, 3, 4), (0, 4, 5), (1, 5, 4, 3, 2)])
_uv = me_icosphere_003.uv_layers.new(name='UVMap')
_uv.uv.foreach_set('vector', [0.1818, 0.0, 0.2727, 0.1575, 0.09091, 0.1575, 0.2727, 0.1575, 0.3636, 0.0, 0.4545, 0.1575, 0.9091, 0.0, 1.0, 0.1575, 0.8182, 0.1575, 0.7273, 0.0, 0.8182, 0.1575, 0.6364, 0.1575, 0.5455, 0.0, 0.6364, 0.1575, 0.4545, 0.1575, 0.2727, 0.1575, 0.4545, 0.1575, 0.6364, 0.1575, 0.8182, 0.1575, 1.0, 0.1575])
me_icosphere_003.update()
me_icosphere_004 = bpy.data.meshes.new('Icosphere.004')
me_icosphere_004.from_pydata([(-7.451e-07, -1.614e-08, -0.1533), (0.05293, -0.03845, 0.03066), (-0.02022, -0.06222, 0.03066), (-0.06542, -1.067e-08, 0.03066), (-0.02022, 0.06222, 0.03066), (0.05293, 0.03845, 0.03066)], [], [(0, 1, 2), (1, 0, 5), (0, 2, 3), (0, 3, 4), (0, 4, 5), (1, 5, 4, 3, 2)])
_uv = me_icosphere_004.uv_layers.new(name='UVMap')
_uv.uv.foreach_set('vector', [0.1818, 0.0, 0.2727, 0.1575, 0.09091, 0.1575, 0.2727, 0.1575, 0.3636, 0.0, 0.4545, 0.1575, 0.9091, 0.0, 1.0, 0.1575, 0.8182, 0.1575, 0.7273, 0.0, 0.8182, 0.1575, 0.6364, 0.1575, 0.5455, 0.0, 0.6364, 0.1575, 0.4545, 0.1575, 0.2727, 0.1575, 0.4545, 0.1575, 0.6364, 0.1575, 0.8182, 0.1575, 1.0, 0.1575])
me_icosphere_004.update()
me_icosphere_005 = bpy.data.meshes.new('Icosphere.005')
me_icosphere_005.from_pydata([(-7.451e-07, -1.614e-08, -0.1533), (0.05293, -0.03845, 0.03066), (-0.02022, -0.06222, 0.03066), (-0.06542, -1.067e-08, 0.03066), (-0.02022, 0.06222, 0.03066), (0.05293, 0.03845, 0.03066)], [], [(0, 1, 2), (1, 0, 5), (0, 2, 3), (0, 3, 4), (0, 4, 5), (1, 5, 4, 3, 2)])
_uv = me_icosphere_005.uv_layers.new(name='UVMap')
_uv.uv.foreach_set('vector', [0.1818, 0.0, 0.2727, 0.1575, 0.09091, 0.1575, 0.2727, 0.1575, 0.3636, 0.0, 0.4545, 0.1575, 0.9091, 0.0, 1.0, 0.1575, 0.8182, 0.1575, 0.7273, 0.0, 0.8182, 0.1575, 0.6364, 0.1575, 0.5455, 0.0, 0.6364, 0.1575, 0.4545, 0.1575, 0.2727, 0.1575, 0.4545, 0.1575, 0.6364, 0.1575, 0.8182, 0.1575, 1.0, 0.1575])
me_icosphere_005.update()
me_icosphere_006 = bpy.data.meshes.new('Icosphere.006')
me_icosphere_006.from_pydata([(-7.451e-07, -1.614e-08, -0.1533), (0.05293, -0.03845, 0.03066), (-0.02022, -0.06222, 0.03066), (-0.06542, -1.067e-08, 0.03066), (-0.02022, 0.06222, 0.03066), (0.05293, 0.03845, 0.03066)], [], [(0, 1, 2), (1, 0, 5), (0, 2, 3), (0, 3, 4), (0, 4, 5), (1, 5, 4, 3, 2)])
_uv = me_icosphere_006.uv_layers.new(name='UVMap')
_uv.uv.foreach_set('vector', [0.1818, 0.0, 0.2727, 0.1575, 0.09091, 0.1575, 0.2727, 0.1575, 0.3636, 0.0, 0.4545, 0.1575, 0.9091, 0.0, 1.0, 0.1575, 0.8182, 0.1575, 0.7273, 0.0, 0.8182, 0.1575, 0.6364, 0.1575, 0.5455, 0.0, 0.6364, 0.1575, 0.4545, 0.1575, 0.2727, 0.1575, 0.4545, 0.1575, 0.6364, 0.1575, 0.8182, 0.1575, 1.0, 0.1575])
me_icosphere_006.update()
me_icosphere_007 = bpy.data.meshes.new('Icosphere.007')
me_icosphere_007.from_pydata([(-7.451e-07, -1.614e-08, -0.1533), (0.05293, -0.03845, 0.03066), (-0.02022, -0.06222, 0.03066), (-0.06542, -1.067e-08, 0.03066), (-0.02022, 0.06222, 0.03066), (0.05293, 0.03845, 0.03066)], [], [(0, 1, 2), (1, 0, 5), (0, 2, 3), (0, 3, 4), (0, 4, 5), (1, 5, 4, 3, 2)])
_uv = me_icosphere_007.uv_layers.new(name='UVMap')
_uv.uv.foreach_set('vector', [0.1818, 0.0, 0.2727, 0.1575, 0.09091, 0.1575, 0.2727, 0.1575, 0.3636, 0.0, 0.4545, 0.1575, 0.9091, 0.0, 1.0, 0.1575, 0.8182, 0.1575, 0.7273, 0.0, 0.8182, 0.1575, 0.6364, 0.1575, 0.5455, 0.0, 0.6364, 0.1575, 0.4545, 0.1575, 0.2727, 0.1575, 0.4545, 0.1575, 0.6364, 0.1575, 0.8182, 0.1575, 1.0, 0.1575])
me_icosphere_007.update()
me_icosphere_008 = bpy.data.meshes.new('Icosphere.008')
me_icosphere_008.from_pydata([(-7.451e-07, -1.614e-08, -0.1533), (0.05293, -0.03845, 0.03066), (-0.02022, -0.06222, 0.03066), (-0.06542, -1.067e-08, 0.03066), (-0.02022, 0.06222, 0.03066), (0.05293, 0.03845, 0.03066)], [], [(0, 1, 2), (1, 0, 5), (0, 2, 3), (0, 3, 4), (0, 4, 5), (1, 5, 4, 3, 2)])
_uv = me_icosphere_008.uv_layers.new(name='UVMap')
_uv.uv.foreach_set('vector', [0.1818, 0.0, 0.2727, 0.1575, 0.09091, 0.1575, 0.2727, 0.1575, 0.3636, 0.0, 0.4545, 0.1575, 0.9091, 0.0, 1.0, 0.1575, 0.8182, 0.1575, 0.7273, 0.0, 0.8182, 0.1575, 0.6364, 0.1575, 0.5455, 0.0, 0.6364, 0.1575, 0.4545, 0.1575, 0.2727, 0.1575, 0.4545, 0.1575, 0.6364, 0.1575, 0.8182, 0.1575, 1.0, 0.1575])
me_icosphere_008.update()
me_icosphere_009 = bpy.data.meshes.new('Icosphere.009')
me_icosphere_009.from_pydata([(-7.451e-07, -1.614e-08, -0.1533), (0.05293, -0.03845, 0.03066), (-0.02022, -0.06222, 0.03066), (-0.06542, -1.067e-08, 0.03066), (-0.02022, 0.06222, 0.03066), (0.05293, 0.03845, 0.03066)], [], [(0, 1, 2), (1, 0, 5), (0, 2, 3), (0, 3, 4), (0, 4, 5), (1, 5, 4, 3, 2)])
_uv = me_icosphere_009.uv_layers.new(name='UVMap')
_uv.uv.foreach_set('vector', [0.1818, 0.0, 0.2727, 0.1575, 0.09091, 0.1575, 0.2727, 0.1575, 0.3636, 0.0, 0.4545, 0.1575, 0.9091, 0.0, 1.0, 0.1575, 0.8182, 0.1575, 0.7273, 0.0, 0.8182, 0.1575, 0.6364, 0.1575, 0.5455, 0.0, 0.6364, 0.1575, 0.4545, 0.1575, 0.2727, 0.1575, 0.4545, 0.1575, 0.6364, 0.1575, 0.8182, 0.1575, 1.0, 0.1575])
me_icosphere_009.update()
me_plane = bpy.data.meshes.new('Plane')
me_plane.from_pydata([(0.0, -1.736, 0.448), (1.083, -1.81, 2.547e-08), (0.0, 1.072, 0.0), (1.3, 1.105, 0.0), (1.992, -2.632, -4.905e-08), (2.101, 1.69, 0.0), (1.992, -2.632, -4.905e-08), (3.79, -2.786, -6.296e-08), (4.703, 1.505, 4.58e-08), (3.79, -2.786, -6.296e-08), (2.326, 3.06, 0.0), (4.106, 3.182, 1.978e-07), (2.171, 5.467, 4.049e-07), (3.147, 4.318, 3.008e-07), (1.992, -2.635, 0.06988), (1.992, -2.632, -4.905e-08), (3.79, -2.788, 0.05576), (3.79, -2.786, -6.296e-08), (2.643, -4.428, -0.0959), (2.643, -4.433, 2.132e-08), (3.152, -3.713, -0.02973), (3.152, -3.714, 8.646e-08), (0.0, -0.3336, 0.448), (2.108, 0.5936, 0.5265), (4.76, -0.05747, 4.072e-08), (0.7566, -0.3852, 0.5265), (0.5817, -1.362, 0.448), (1.354, -1.264, 0.448), (1.438, 0.5378, 0.448), (0.802, 0.1426, 0.5265), (2.927, -0.1131, 0.5265), (2.533, 1.105, 0.448), (1.992, -2.632, -4.905e-08), (3.705, 0.07894, 0.448), (3.605, 2.125, 0.448), (2.669, -2.371, 0.448), (3.79, -2.786, -6.296e-08), (3.538, 3.13, 0.448), (3.061, 2.958, 0.448), (3.151, 3.1, 0.448), (3.145, 3.102, 0.448), (0.6847, -1.137, 0.5265), (1.469, -1.305, 0.5265), (1.475, 0.4396, 0.448), (0.7169, 0.3539, 0.448), (1.853, -1.506, 0.5265), (2.253, 0.7642, 0.5265), (4.025, 0.1033, 0.448), (3.855, 2.226, 0.448), (2.694, -2.554, 0.448), (3.401, 2.796, 0.448), (3.157, 2.639, 0.448), (3.067, 3.696, 0.448), (2.891, 3.8, 0.448), (0.1045, -0.3336, 0.448), (0.1045, -1.545, 0.448), (0.1045, 0.7652, 0.448), (2.278, 0.6067, 0.2795), (2.824, 1.248, 0.2795), (3.605, 2.125, 0.2795), (3.401, 2.796, 0.2795), (3.157, 2.639, 0.2795), (3.094, -0.09621, 0.2795), (3.705, 0.07894, 0.2795), (2.669, -2.371, 0.2795), (3.151, 3.1, 0.2795), (3.145, 3.102, 0.2795), (0.6358, -0.3742, 0.448), (0.5514, -1.258, 0.448), (2.278, 0.6067, 0.448), (2.824, 1.248, 0.448), (1.328, -1.368, 0.448), (1.887, -1.661, 0.448), (0.6886, 0.2388, 0.448), (3.094, -0.09621, 0.448), (1.51, -1.144, 0.5265), (1.523, 0.3265, 0.5265), (1.268, -0.181, 0.5265), (2.108, 0.5936, 0.5265), (0.7566, -0.3852, 0.5265), (0.802, 0.1426, 0.5265), (2.927, -0.1131, 0.5265), (0.6847, -1.137, 0.5265), (1.469, -1.305, 0.5265), (1.853, -1.506, 0.5265), (2.253, 0.7642, 0.5265), (1.51, -1.144, 0.5265), (1.523, 0.3265, 0.5265)], [], [(32, 36, 17, 15), (35, 33, 63, 64), (33, 34, 59, 63), (69, 74, 62, 57), (15, 17, 21, 19), (49, 72, 14, 16), (36, 49, 16, 17), (72, 32, 15, 14), (18, 19, 21, 20), (14, 15, 19, 18), (16, 14, 18, 20), (17, 16, 20, 21), (51, 70, 58, 61), (68, 67, 54, 55), (71, 26, 0, 1), (44, 28, 3, 2), (72, 71, 1, 4), (28, 31, 5, 3), (32, 72, 4, 6), (48, 47, 24, 8), (49, 36, 9, 7), (36, 32, 6, 9), (37, 48, 8, 11), (31, 38, 10, 5), (53, 52, 13, 12), (52, 37, 11, 13), (38, 53, 12, 10), (67, 73, 56, 54), (47, 49, 7, 24), (27, 68, 26, 71), (73, 43, 28, 44), (43, 70, 31, 28), (34, 33, 47, 48), (35, 74, 72, 49), (50, 34, 48, 37), (70, 51, 38, 31), (40, 39, 52, 53), (39, 50, 37, 52), (51, 40, 53, 38), (33, 35, 49, 47), (55, 54, 22, 0), (54, 56, 2, 22), (68, 55, 0, 26), (56, 73, 44, 2), (57, 62, 64, 63), (58, 59, 60, 61), (61, 60, 65, 66), (58, 57, 63, 59), (39, 40, 66, 65), (70, 69, 57, 58), (74, 35, 64, 62), (50, 39, 65, 60), (34, 50, 60, 59), (40, 51, 61, 66), (41, 25, 67, 68), (46, 23, 69, 70), (45, 42, 71, 72), (25, 29, 73, 67), (23, 30, 74, 69), (75, 41, 68, 27), (29, 76, 43, 73), (76, 46, 70, 43), (42, 75, 27, 71), (30, 45, 72, 74), (79, 77, 87, 80), (77, 86, 81, 78), (87, 77, 78, 85), (82, 86, 77, 79), (81, 86, 83, 84)])
me_plane.polygons.foreach_set('use_smooth', [True] * 69)
_uv = me_plane.uv_layers.new(name='UVMap')
_uv.uv.foreach_set('vector', [0.0, 0.0, 0.0, 0.0, 0.0, 0.0, 0.0, 0.0, 1.0, 0.0616, 1.0, 0.545, 1.0, 0.545, 1.0, 0.0616, 1.0, 0.545, 1.0, 1.0, 1.0, 1.0, 1.0, 0.545, 1.0, 0.5126, 1.0, 0.1825, 1.0, 0.1825, 1.0, 0.5126, 0.0, 0.0, 0.0, 0.0, 0.0, 0.0, 0.0, 0.0, 0.0, 0.0, -5.96e-08, 0.0, 1.0, 0.0, 1.0, 0.0, 0.0, 0.0, 0.0, 0.0, 0.0, 0.0, 0.0, 0.0, 0.0, 0.0, 0.0, 0.0, 0.0, 0.0, 0.0, 0.0, 0.0, 0.0, 0.0, 0.0, 0.0, 0.0, 0.0, 0.0, 0.0, 0.0, 0.0, 0.0, 0.0, 0.0, 0.0, 0.0, 1.0, 0.0, 1.0, 0.0, 1.0, 0.0, 1.0, 0.0, 0.0, 0.0, 0.0, 0.0, 0.0, 0.0, 0.0, 0.0, 1.0, 1.0, 1.0, 1.0, 1.0, 1.0, 1.0, 1.0, 0.5523, 0.2521, 0.5457, 0.4808, 0.08939, 0.5098, 0.1051, 0.08509, 1.0, 0.2362, 0.5932, 0.2304, 0.0, 0.0, 1.0, 0.0, 0.531, 0.7343, 1.0, 0.6999, 1.0, 1.0, 0.0, 1.0, 1.0, 0.1633, 1.0, 0.2362, 1.0, 0.0, 1.0, 0.0, 1.0, 0.6999, 1.0, 1.0, 1.0, 1.0, 1.0, 1.0, 0.0, 0.0, 0.0, 0.0, 0.0, 0.0, 0.0, 0.0, 1.0, 1.0, 1.0, 0.539, 1.0, 0.5126, 1.0, 1.0, 0.0, 0.0, 0.0, 0.0, 0.0, 0.0, 0.0, 0.0, 0.0, 0.0, 0.0, 0.0, 0.0, 0.0, 0.0, 0.0, 1.0, 1.0, 1.0, 1.0, 1.0, 1.0, 1.0, 1.0, 1.0, 1.0, 1.0, 1.0, 1.0, 1.0, 1.0, 1.0, 1.0, 1.0, 1.0, 1.0, 1.0, 1.0, 1.0, 1.0, 1.0, 1.0, 1.0, 1.0, 1.0, 1.0, 1.0, 1.0, 1.0, 1.0, 1.0, 1.0, 1.0, 1.0, 1.0, 1.0, 0.5457, 0.4808, 0.5217, 0.6949, 0.07823, 0.91, 0.08939, 0.5098, 1.0, 0.539, 1.0, 0.03412, 1.0, 0.0, 1.0, 0.5126, 1.0, 0.2603, 0.5523, 0.2521, 0.5932, 0.2304, 1.0, 0.2362, 0.5217, 0.6949, 1.0, 0.6787, 1.0, 0.6999, 0.531, 0.7343, 1.0, 0.6787, 1.0, 1.0, 1.0, 1.0, 1.0, 0.6999, 1.0, 1.0, 1.0, 0.545, 1.0, 0.539, 1.0, 1.0, 1.0, 0.0616, 1.0, 0.1376, 1.0, 0.1105, 1.0, 0.03412, 1.0, 1.0, 1.0, 1.0, 1.0, 1.0, 1.0, 1.0, 1.0, 1.0, 1.0, 1.0, 1.0, 1.0, 1.0, 1.0, 1.0, 1.0, 1.0, 1.0, 1.0, 1.0, 1.0, 1.0, 1.0, 1.0, 1.0, 1.0, 1.0, 1.0, 1.0, 1.0, 1.0, 1.0, 1.0, 1.0, 1.0, 1.0, 1.0, 1.0, 1.0, 0.545, 1.0, 0.0616, 1.0, 0.03412, 1.0, 0.539, 0.1051, 0.08509, 0.08939, 0.5098, 0.0, 0.5126, 0.0, 0.0, 0.08939, 0.5098, 0.07823, 0.91, 0.0, 1.0, 0.0, 0.5126, 0.5523, 0.2521, 0.1051, 0.08509, 0.0, 0.0, 0.5932, 0.2304, 0.07823, 0.91, 0.5217, 0.6949, 0.531, 0.7343, 0.0, 1.0, 1.0, 0.5126, 1.0, 0.1376, 1.0, 0.0616, 1.0, 0.545, 1.0, 1.0, 1.0, 1.0, 1.0, 1.0, 1.0, 1.0, 1.0, 1.0, 1.0, 1.0, 1.0, 1.0, 1.0, 1.0, 1.0, 0.8628, 1.0, 0.5126, 1.0, 0.545, 1.0, 1.0, 1.0, 1.0, 1.0, 1.0, 1.0, 1.0, 1.0, 1.0, 1.0, 1.0, 1.0, 0.5126, 1.0, 0.5126, 1.0, 1.0, 1.0, 0.1376, 1.0, 0.0616, 1.0, 0.0616, 1.0, 0.1376, 1.0, 1.0, 1.0, 1.0, 1.0, 1.0, 1.0, 1.0, 1.0, 1.0, 1.0, 1.0, 1.0, 1.0, 1.0, 1.0, 1.0, 1.0, 1.0, 1.0, 1.0, 1.0, 1.0, 1.0, 0.6226, 0.284, 0.6392, 0.4707, 0.5457, 0.4808, 0.5523, 0.2521, 1.0, 0.7099, 1.0, 0.5411, 1.0, 0.5126, 1.0, 1.0, 1.0, 0.1802, 1.0, 0.2379, 1.0, 0.2362, 1.0, 0.1633, 0.6392, 0.4707, 0.6079, 0.6502, 0.5217, 0.6949, 0.5457, 0.4808, 1.0, 0.5411, 1.0, 0.1992, 1.0, 0.1825, 1.0, 0.5126, 1.0, 0.2552, 0.6226, 0.284, 0.5523, 0.2521, 1.0, 0.2603, 0.6079, 0.6502, 1.0, 0.631, 1.0, 0.6787, 0.5217, 0.6949, 1.0, 0.631, 1.0, 0.7099, 1.0, 1.0, 1.0, 0.6787, 1.0, 0.2379, 1.0, 0.2552, 1.0, 0.2603, 1.0, 0.2362, 1.0, 0.1992, 1.0, 0.1802, 1.0, 0.1633, 1.0, 0.1825, 0.6392, 0.4707, 1.0, 0.5126, 1.0, 0.631, 0.6079, 0.6502, 1.0, 0.5126, 1.0, 0.2552, 1.0, 0.1992, 1.0, 0.5411, 1.0, 0.631, 1.0, 0.5126, 1.0, 0.5411, 1.0, 0.7099, 0.6226, 0.284, 1.0, 0.2552, 1.0, 0.5126, 0.6392, 0.4707, 1.0, 0.1992, 1.0, 0.2552, 1.0, 0.2379, 1.0, 0.1802])
me_plane.update()

# ---- objects
ob_cylinder = bpy.data.objects.new('Cylinder', me_cylinder)
ob_cylinder_001 = bpy.data.objects.new('Cylinder.001', me_cylinder_001)
ob_cylinder_002 = bpy.data.objects.new('Cylinder.002', me_cylinder_002)
ob_cylinder_003 = bpy.data.objects.new('Cylinder.003', me_cylinder_003)
ob_cylinder_004 = bpy.data.objects.new('Cylinder.004', me_cylinder_004)
ob_cylinder_005 = bpy.data.objects.new('Cylinder.005', me_cylinder_005)
ob_cylinder_006 = bpy.data.objects.new('Cylinder.006', me_cylinder_006)
ob_cylinder_007 = bpy.data.objects.new('Cylinder.007', me_cylinder_007)
ob_icosphere = bpy.data.objects.new('Icosphere', me_icosphere)
ob_icosphere_001 = bpy.data.objects.new('Icosphere.001', me_icosphere_001)
ob_icosphere_002 = bpy.data.objects.new('Icosphere.002', me_icosphere_002)
ob_icosphere_003 = bpy.data.objects.new('Icosphere.003', me_icosphere_003)
ob_icosphere_004 = bpy.data.objects.new('Icosphere.004', me_icosphere_004)
ob_icosphere_005 = bpy.data.objects.new('Icosphere.005', me_icosphere_005)
ob_icosphere_006 = bpy.data.objects.new('Icosphere.006', me_icosphere_006)
ob_icosphere_007 = bpy.data.objects.new('Icosphere.007', me_icosphere_007)
ob_icosphere_008 = bpy.data.objects.new('Icosphere.008', me_icosphere_008)
ob_icosphere_009 = bpy.data.objects.new('Icosphere.009', me_icosphere_009)
ob_plane = bpy.data.objects.new('Plane', me_plane)
ob_empty = bpy.data.objects.new('Empty', None)

# ---- transforms, parenting, visibility, modifiers, constraints
ob_cylinder.location = (0.0, 0.0, 2.279)
ob_cylinder.scale = (0.09038, 0.09038, 1.682)
_m = ob_cylinder.modifiers.new('Smooth by Angle', 'NODES')
_m.node_group = ng_smooth_by_angle
_m.use_pin_to_last = True
_m.show_group_selector = False
ob_cylinder_001.location = (0.0, 0.0, 3.09)
ob_cylinder_001.scale = (0.2083, 0.2083, 0.2083)
ob_cylinder_002.location = (0.0, 0.0, 1.774)
ob_cylinder_002.scale = (0.1782, 0.1782, 0.1782)
_m = ob_cylinder_002.modifiers.new('Smooth by Angle', 'NODES')
_m.node_group = ng_smooth_by_angle
_m.use_pin_to_last = True
_m.show_group_selector = False
ob_cylinder_003.location = (0.0, 0.0, 1.965)
ob_cylinder_003.scale = (0.1573, 0.1573, 0.1573)
_m = ob_cylinder_003.modifiers.new('Smooth by Angle', 'NODES')
_m.node_group = ng_smooth_by_angle
_m.use_pin_to_last = True
_m.show_group_selector = False
ob_cylinder_004.location = (0.0, 0.0, 0.7849)
ob_cylinder_004.scale = (0.1921, 0.1921, 0.1921)
_m = ob_cylinder_004.modifiers.new('Smooth by Angle', 'NODES')
_m.node_group = ng_smooth_by_angle
_m.use_pin_to_last = True
_m.show_group_selector = False
ob_cylinder_005.location = (0.003825, 2.395e-08, 0.6067)
ob_cylinder_005.scale = (0.1921, 0.1921, 0.1921)
_m = ob_cylinder_005.modifiers.new('Smooth by Angle', 'NODES')
_m.node_group = ng_smooth_by_angle
_m.use_pin_to_last = True
_m.show_group_selector = False
ob_cylinder_006.location = (0.0, 0.0, 1.317)
ob_cylinder_006.scale = (0.1224, 0.1224, 0.3892)
_m = ob_cylinder_006.modifiers.new('Smooth by Angle', 'NODES')
_m.node_group = ng_smooth_by_angle
_m.use_pin_to_last = True
_m.show_group_selector = False
ob_cylinder_007.location = (0.0, 0.0, 4.0)
ob_cylinder_007.scale = (0.1474, 0.1474, 0.1474)
_m = ob_cylinder_007.modifiers.new('Smooth by Angle', 'NODES')
_m.node_group = ng_smooth_by_angle
_m.use_pin_to_last = True
_m.show_group_selector = False
ob_icosphere.location = (-0.1581, 1.578e-07, 0.7995)
ob_icosphere.rotation_euler = (-1.306e-07, 0.9498, 2.721e-08)
ob_icosphere_001.location = (0.1713, 1.578e-07, 0.7995)
ob_icosphere_001.rotation_euler = (-1.306e-07, 0.9498, 3.329)
ob_icosphere_002.location = (0.03303, -0.1625, 0.7995)
ob_icosphere_002.rotation_euler = (-1.306e-07, 0.9498, 1.732)
ob_icosphere_003.location = (-0.01978, 0.1625, 0.7995)
ob_icosphere_003.rotation_euler = (-1.306e-07, 0.9498, 5.061)
ob_icosphere_004.location = (-0.08763, 0.1108, 1.815)
ob_icosphere_004.rotation_euler = (-1.306e-07, 0.9498, -0.8658)
ob_icosphere_004.scale = (0.8833, 0.8833, 0.8833)
ob_icosphere_005.location = (0.1009, -0.1108, 1.815)
ob_icosphere_005.rotation_euler = (-1.306e-07, 0.9498, 2.463)
ob_icosphere_005.scale = (0.8833, 0.8833, 0.8833)
ob_icosphere_006.location = (-0.08761, -0.1108, 1.815)
ob_icosphere_006.rotation_euler = (-1.306e-07, 0.9498, 0.866)
ob_icosphere_006.scale = (0.8833, 0.8833, 0.8833)
ob_icosphere_007.location = (0.1009, 0.1108, 1.815)
ob_icosphere_007.rotation_euler = (-1.306e-07, 0.9498, 4.195)
ob_icosphere_007.scale = (0.8833, 0.8833, 0.8833)
ob_icosphere_008.location = (-0.1175, 1.578e-07, 1.998)
ob_icosphere_008.rotation_euler = (-1.306e-07, 0.9498, 2.721e-08)
ob_icosphere_008.scale = (0.924, 1.0, 0.8452)
ob_icosphere_009.location = (0.1308, 1.578e-07, 1.998)
ob_icosphere_009.rotation_euler = (-1.306e-07, 0.9498, 3.329)
ob_icosphere_009.scale = (0.9268, 0.9925, 0.8511)
ob_plane.location = (0.009917, -1.411e-08, 3.611)
ob_plane.rotation_euler = (1.571, -0.0, 0.0)
ob_plane.scale = (0.2306, 0.2306, 0.2306)
_m = ob_plane.modifiers.new('Mirror', 'MIRROR')
_m.use_axis = (True, False, True)
_m.use_clip = True
_m = ob_plane.modifiers.new('Smooth by Angle', 'NODES')
_m.node_group = ng_smooth_by_angle
_m.use_pin_to_last = True
_m.show_group_selector = False
ob_empty.location = (0.08421, 2.488, 2.522)
ob_empty.rotation_euler = (1.571, -0.0, -0.0)
ob_empty.empty_display_type = 'IMAGE'
ob_empty.empty_display_size = 5.0
ob_empty.use_empty_image_alpha = True
ob_empty.empty_image_side = 'FRONT'
ob_empty.color = (1.0, 1.0, 1.0, 0.628)

# ---- collection membership
col_collection.objects.link(ob_cylinder)
col_collection.objects.link(ob_cylinder_001)
col_collection.objects.link(ob_cylinder_002)
col_collection.objects.link(ob_cylinder_003)
col_collection.objects.link(ob_cylinder_004)
col_collection.objects.link(ob_cylinder_005)
col_collection.objects.link(ob_cylinder_006)
col_collection.objects.link(ob_cylinder_007)
col_collection.objects.link(ob_icosphere)
col_collection.objects.link(ob_icosphere_001)
col_collection.objects.link(ob_icosphere_002)
col_collection.objects.link(ob_icosphere_003)
col_collection.objects.link(ob_icosphere_004)
col_collection.objects.link(ob_icosphere_005)
col_collection.objects.link(ob_icosphere_006)
col_collection.objects.link(ob_icosphere_007)
col_collection.objects.link(ob_icosphere_008)
col_collection.objects.link(ob_icosphere_009)
col_collection.objects.link(ob_plane)
col_ref.objects.link(ob_empty)

# ---- scene / render settings (as saved in the file)
scene.frame_start = 1; scene.frame_end = 250; scene.frame_set(145)
scene.render.engine = 'BLENDER_EEVEE_NEXT'
bpy.context.view_layer.update()

# ---- added for rendering (the .blend has no active camera and no usable light): camera, sun
cam_auto = bpy.data.cameras.new('AutoCamera')
cam_auto.lens = 50.0
cam_auto.sensor_width = 36.0
cam_auto.clip_end = 1000.0
ob_auto_camera = bpy.data.objects.new('AutoCamera', cam_auto)
scene.collection.objects.link(ob_auto_camera)
ob_auto_camera.location = (4.79018, -5.73452, 6.38149)
ob_auto_camera.rotation_euler = (1.09748, -7.21219e-08, 0.694738)
scene.camera = ob_auto_camera
light_auto_sun = bpy.data.lights.new('AutoSun', 'SUN')
light_auto_sun.energy = 3.0
light_auto_sun.angle = 0.0523599
ob_auto_sun = bpy.data.objects.new('AutoSun', light_auto_sun)
scene.collection.objects.link(ob_auto_sun)
ob_auto_sun.rotation_euler = (0.872665, 0.174533, 0.523599)
bpy.context.view_layer.update()
